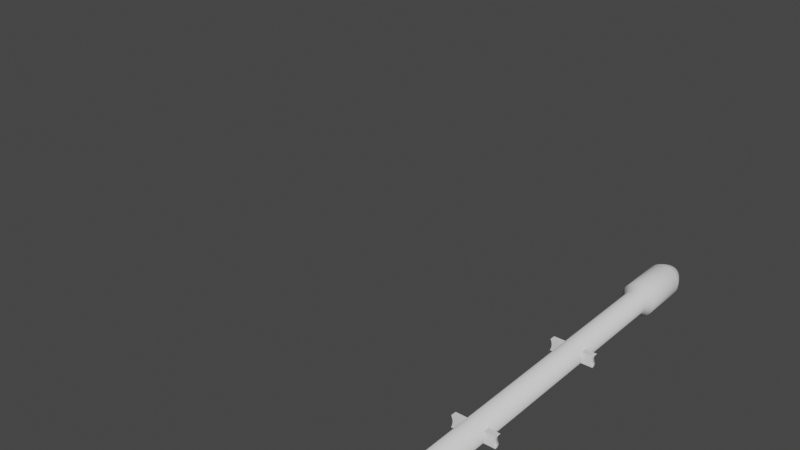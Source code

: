 # Source: Main_Engine.blend  (saved by Blender 2.82.7; exported with 4.5.12 LTS)
import bpy
from mathutils import Matrix  # noqa: F401  (used for matrix-valued properties, if any)

bpy.ops.wm.read_factory_settings(use_empty=True)
scene = bpy.context.scene
scene.name = 'Scene'

# ---- collections
col_collection = bpy.data.collections.new('Collection'); scene.collection.children.link(col_collection)

# ---- world
world_world = bpy.data.worlds.new('World'); scene.world = world_world
world_world.use_nodes = True; world_world.node_tree.nodes.clear()
_N = world_world.node_tree.nodes; _L = world_world.node_tree.links
n0 = _N.new('ShaderNodeOutputWorld'); n0.name = 'World Output'; n0.location = (300, 300)
n1 = _N.new('ShaderNodeBackground'); n1.name = 'Background'; n1.location = (10, 300)
n1.inputs[0].default_value = (0.05088, 0.05088, 0.05088, 1.0)
_L.new(n1.outputs[0], n0.inputs[0])
n0.is_active_output = True
world_world.color = (0.05088, 0.05088, 0.05088)
world_world.use_sun_shadow = False
world_world.sun_shadow_jitter_overblur = 0.0

# ---- meshes
me_fin_1 = bpy.data.meshes.new('Fin 1')
me_fin_1.from_pydata([(0.7652, -0.6447, 0.7907), (0.7652, -0.6267, 1.058), (0.7652, -0.6266, 0.7907), (0.9836, -0.6447, 0.7907), (1.265, -0.6352, 0.9305), (0.8197, -0.5603, 0.7907), (0.8315, -0.5459, 0.8092), (0.9239, -0.373, 0.9542), (1.265, -0.5459, 1.011), (0.8315, -0.5459, 2.257), (0.9239, -0.373, 4.824), (0.9493, -0.2893, 6.067), (0.9808, -0.1854, 6.35), (1.238, -0.2893, 6.067), (1.065, -0.1533, 6.438), (1.265, -0.2933, 6.008), (1.265, 0.2282, 6.008), (1.265, 0.5647, 1.012), (1.238, 0.2242, 6.067), (1.065, 0.08825, 6.438), (0.9749, 0.2242, 6.067), (0.9808, 0.2048, 6.12), (0.9239, 0.3924, 3.571), (0.8315, 0.5653, 1.004), (0.9239, 0.3924, 0.9542), (0.9808, 0.2048, 1.044), (0.8315, 0.5653, 0.8092), (1.265, 0.3924, 1.113), (1.265, 0.2048, 1.176), (1.265, 0.00969, 1.197), (1.265, -0.1854, 1.176), (1.0, 0.00969, 1.074), (0.9808, -0.1854, 1.044), (1.0, 0.00969, 6.496), (0.999, -0.0006151, 6.5), (0.9958, 0.0528, 6.482), (0.9923, 0.08825, 6.438), (1.044, 0.0528, 6.482), (1.036, -0.0006151, 6.5), (1.036, -0.06441, 6.5), (0.9927, -0.06441, 6.5), (1.044, -0.1178, 6.482), (0.9874, -0.1178, 6.482), (0.9839, -0.1533, 6.438), (1.265, -0.373, 1.113), (0.8197, 0.5796, 0.7907), (1.249, 0.5653, 1.004)], [], [(3, 4, 15, 13, 11, 10, 9, 1, 0), (0, 1, 2), (0, 2, 5, 3), (6, 8, 4, 3, 5), (9, 6, 5, 2, 1), (8, 6, 7, 44), (7, 6, 9, 10), (32, 7, 10, 11, 12), (13, 14, 43, 12, 11), (15, 16, 18, 19, 37, 38, 39, 41, 14, 13), (4, 8, 44, 30, 29, 28, 27, 17, 16, 15), (45, 23, 22, 20, 18, 16, 17, 46), (20, 21, 36, 19, 18), (24, 25, 21, 20, 22), (26, 24, 22, 23), (28, 25, 24, 27), (27, 24, 26, 46, 17), (29, 31, 25, 28), (30, 32, 31, 29), (25, 31, 33, 35, 36, 21), (31, 32, 12, 43, 42, 40, 34, 33), (35, 33, 34, 38, 37), (36, 35, 37, 19), (34, 40, 39, 38), (41, 39, 40, 42), (14, 41, 42, 43), (44, 7, 32, 30), (46, 26, 45), (45, 26, 23)])
me_fin_1.polygons.foreach_set('use_smooth', [True] * 29)
_uv = me_fin_1.uv_layers.new(name='UVMap')
_uv.uv.foreach_set('vector', [0.375, 0.1408, 0.3811, 0.0, 0.6034, 0.0, 0.606, 0.0138, 0.606, 0.158, 0.5516, 0.1707, 0.4392, 0.2169, 0.3867, 0.25, 0.375, 0.25, 0.375, 0.25, 0.3867, 0.25, 0.375, 0.2537, 0.125, 0.5, 0.1287, 0.5, 0.1422, 0.5272, 0.125, 0.6092, 0.4062, 0.5106, 0.4062, 0.5028, 0.3878, 0.5034, 0.3859, 0.5085, 0.4033, 0.5109, 0.4062, 0.5346, 0.4062, 0.5112, 0.4033, 0.5109, 0.3896, 0.5109, 0.3896, 0.5152, 0.4062, 0.5028, 0.4062, 0.5106, 0.4375, 0.5082, 0.4375, 0.5021, 0.4375, 0.5135, 0.4062, 0.5112, 0.4062, 0.5346, 0.4375, 0.5762, 0.4688, 0.515, 0.4375, 0.5135, 0.4375, 0.5762, 0.4514, 0.5964, 0.4688, 0.601, 0.606, 0.0138, 0.6223, 0.1003, 0.6223, 0.1406, 0.6184, 0.1422, 0.606, 0.158, 0.4564, 0.273, 0.4824, 0.273, 0.4822, 0.2697, 0.4754, 0.2493, 0.4737, 0.2468, 0.471, 0.2458, 0.4678, 0.2458, 0.4651, 0.2468, 0.4634, 0.2493, 0.4566, 0.2697, 0.3811, 1.0, 0.3847, 0.9819, 0.3891, 0.9462, 0.3919, 0.9071, 0.3928, 0.8661, 0.3919, 0.8251, 0.3891, 0.7859, 0.3847, 0.75, 0.6034, 0.75, 0.6034, 1.0, 0.375, 0.5272, 0.3843, 0.5331, 0.4967, 0.5793, 0.606, 0.6048, 0.606, 0.7362, 0.6034, 0.75, 0.3847, 0.75, 0.3843, 0.7421, 0.606, 0.6048, 0.6084, 0.6078, 0.6223, 0.6135, 0.6223, 0.6497, 0.606, 0.7362, 0.5625, 0.5135, 0.5312, 0.515, 0.5312, 0.5972, 0.5345, 0.5964, 0.5625, 0.5559, 0.5938, 0.5112, 0.5625, 0.5135, 0.5625, 0.5559, 0.5938, 0.5143, 0.5312, 0.5017, 0.5312, 0.5068, 0.5625, 0.5082, 0.5625, 0.5021, 0.5625, 0.5021, 0.5625, 0.5082, 0.5938, 0.5106, 0.5938, 0.5031, 0.5937, 0.5028, 0.5, 0.5015, 0.5, 0.5063, 0.5312, 0.5068, 0.5312, 0.5017, 0.4688, 0.5017, 0.4688, 0.5068, 0.5, 0.5063, 0.5, 0.5015, 0.5312, 0.515, 0.5, 0.5155, 0.5, 0.6033, 0.5069, 0.6031, 0.5126, 0.6024, 0.5312, 0.5972, 0.5, 0.5155, 0.4688, 0.515, 0.4688, 0.601, 0.4739, 0.6024, 0.4796, 0.6031, 0.4881, 0.6034, 0.4983, 0.6034, 0.5, 0.6033, 0.6247, 0.6148, 0.693, 0.6173, 0.7093, 0.6169, 0.7093, 0.6352, 0.6247, 0.6402, 0.6223, 0.6135, 0.6247, 0.6148, 0.6247, 0.6402, 0.6223, 0.6497, 0.7093, 0.6169, 0.7907, 0.6138, 0.7907, 0.6352, 0.7093, 0.6352, 0.875, 0.6395, 0.7907, 0.6352, 0.7907, 0.6138, 0.875, 0.6111, 0.6223, 0.1003, 0.625, 0.1105, 0.625, 0.1389, 0.6223, 0.1406, 0.4375, 0.5021, 0.4375, 0.5082, 0.4688, 0.5068, 0.4688, 0.5017, 0.5938, 0.5031, 0.5938, 0.5106, 0.5967, 0.5109, 0.5967, 0.5109, 0.5938, 0.5112, 0.5938, 0.5143])
me_fin_1.use_remesh_fix_poles = True
me_fin_1.use_remesh_preserve_attributes = False
me_fin_1.use_mirror_vertex_groups = False
me_fin_1.update()
me_fin_2 = bpy.data.meshes.new('Fin 2')
me_fin_2.from_pydata([(0.6543, 0.7749, 0.7907), (0.6363, 0.7749, 1.058), (0.6363, 0.7749, 0.7907), (0.6543, 0.9933, 0.7907), (0.6449, 1.275, 0.9305), (0.5699, 0.8294, 0.7907), (0.5556, 0.8412, 0.8092), (0.3827, 0.9336, 0.9542), (0.5556, 1.275, 1.011), (0.5556, 0.8412, 2.257), (0.3827, 0.9336, 4.824), (0.299, 0.959, 6.067), (0.1951, 0.9905, 6.35), (0.299, 1.247, 6.067), (0.163, 1.074, 6.438), (0.3029, 1.275, 6.008), (-0.2185, 1.275, 6.008), (-0.5551, 1.275, 1.012), (-0.2146, 1.247, 6.067), (-0.07856, 1.074, 6.438), (-0.2146, 0.9846, 6.067), (-0.1951, 0.9905, 6.12), (-0.3827, 0.9336, 3.571), (-0.5556, 0.8412, 1.004), (-0.3827, 0.9336, 0.9542), (-0.1951, 0.9905, 1.044), (-0.5556, 0.8412, 0.8092), (-0.3827, 1.275, 1.113), (-0.1951, 1.275, 1.176), (-1.55e-06, 1.275, 1.197), (0.1951, 1.275, 1.176), (-1.431e-06, 1.01, 1.074), (0.1951, 0.9905, 1.044), (-1.848e-06, 1.01, 6.496), (0.0103, 1.009, 6.5), (-0.04311, 1.005, 6.482), (-0.07856, 1.002, 6.438), (-0.04311, 1.054, 6.482), (0.0103, 1.045, 6.5), (0.0741, 1.045, 6.5), (0.0741, 1.002, 6.5), (0.1275, 1.054, 6.482), (0.1275, 0.9971, 6.482), (0.163, 0.9936, 6.438), (0.3827, 1.275, 1.113), (-0.5699, 0.8294, 0.7907), (-0.5556, 1.259, 1.004)], [], [(3, 4, 15, 13, 11, 10, 9, 1, 0), (0, 1, 2), (0, 2, 5, 3), (6, 8, 4, 3, 5), (9, 6, 5, 2, 1), (8, 6, 7, 44), (7, 6, 9, 10), (32, 7, 10, 11, 12), (13, 14, 43, 12, 11), (15, 16, 18, 19, 37, 38, 39, 41, 14, 13), (4, 8, 44, 30, 29, 28, 27, 17, 16, 15), (45, 23, 22, 20, 18, 16, 17, 46), (20, 21, 36, 19, 18), (24, 25, 21, 20, 22), (26, 24, 22, 23), (28, 25, 24, 27), (27, 24, 26, 46, 17), (29, 31, 25, 28), (30, 32, 31, 29), (25, 31, 33, 35, 36, 21), (31, 32, 12, 43, 42, 40, 34, 33), (35, 33, 34, 38, 37), (36, 35, 37, 19), (34, 40, 39, 38), (41, 39, 40, 42), (14, 41, 42, 43), (44, 7, 32, 30), (46, 26, 45), (45, 26, 23)])
me_fin_2.polygons.foreach_set('use_smooth', [True] * 29)
_uv = me_fin_2.uv_layers.new(name='UVMap')
_uv.uv.foreach_set('vector', [0.375, 0.1408, 0.3811, 0.0, 0.6034, 0.0, 0.606, 0.0138, 0.606, 0.158, 0.5516, 0.1707, 0.4392, 0.2169, 0.3867, 0.25, 0.375, 0.25, 0.375, 0.25, 0.3867, 0.25, 0.375, 0.2537, 0.125, 0.5, 0.1287, 0.5, 0.1422, 0.5272, 0.125, 0.6092, 0.4062, 0.5106, 0.4062, 0.5028, 0.3878, 0.5034, 0.3859, 0.5085, 0.4033, 0.5109, 0.4062, 0.5346, 0.4062, 0.5112, 0.4033, 0.5109, 0.3896, 0.5109, 0.3896, 0.5152, 0.4062, 0.5028, 0.4062, 0.5106, 0.4375, 0.5082, 0.4375, 0.5021, 0.4375, 0.5135, 0.4062, 0.5112, 0.4062, 0.5346, 0.4375, 0.5762, 0.4688, 0.515, 0.4375, 0.5135, 0.4375, 0.5762, 0.4514, 0.5964, 0.4688, 0.601, 0.606, 0.0138, 0.6223, 0.1003, 0.6223, 0.1406, 0.6184, 0.1422, 0.606, 0.158, 0.4564, 0.273, 0.4824, 0.273, 0.4822, 0.2697, 0.4754, 0.2493, 0.4737, 0.2468, 0.471, 0.2458, 0.4678, 0.2458, 0.4651, 0.2468, 0.4634, 0.2493, 0.4566, 0.2697, 0.3811, 1.0, 0.3847, 0.9819, 0.3891, 0.9462, 0.3919, 0.9071, 0.3928, 0.8661, 0.3919, 0.8251, 0.3891, 0.7859, 0.3847, 0.75, 0.6034, 0.75, 0.6034, 1.0, 0.375, 0.5272, 0.3843, 0.5331, 0.4967, 0.5793, 0.606, 0.6048, 0.606, 0.7362, 0.6034, 0.75, 0.3847, 0.75, 0.3843, 0.7421, 0.606, 0.6048, 0.6084, 0.6078, 0.6223, 0.6135, 0.6223, 0.6497, 0.606, 0.7362, 0.5625, 0.5135, 0.5312, 0.515, 0.5312, 0.5972, 0.5345, 0.5964, 0.5625, 0.5559, 0.5938, 0.5112, 0.5625, 0.5135, 0.5625, 0.5559, 0.5938, 0.5143, 0.5312, 0.5017, 0.5312, 0.5068, 0.5625, 0.5082, 0.5625, 0.5021, 0.5625, 0.5021, 0.5625, 0.5082, 0.5938, 0.5106, 0.5938, 0.5031, 0.5937, 0.5028, 0.5, 0.5015, 0.5, 0.5063, 0.5312, 0.5068, 0.5312, 0.5017, 0.4688, 0.5017, 0.4688, 0.5068, 0.5, 0.5063, 0.5, 0.5015, 0.5312, 0.515, 0.5, 0.5155, 0.5, 0.6033, 0.5069, 0.6031, 0.5126, 0.6024, 0.5312, 0.5972, 0.5, 0.5155, 0.4688, 0.515, 0.4688, 0.601, 0.4739, 0.6024, 0.4796, 0.6031, 0.4881, 0.6034, 0.4983, 0.6034, 0.5, 0.6033, 0.6247, 0.6148, 0.693, 0.6173, 0.7093, 0.6169, 0.7093, 0.6352, 0.6247, 0.6402, 0.6223, 0.6135, 0.6247, 0.6148, 0.6247, 0.6402, 0.6223, 0.6497, 0.7093, 0.6169, 0.7907, 0.6138, 0.7907, 0.6352, 0.7093, 0.6352, 0.875, 0.6395, 0.7907, 0.6352, 0.7907, 0.6138, 0.875, 0.6111, 0.6223, 0.1003, 0.625, 0.1105, 0.625, 0.1389, 0.6223, 0.1406, 0.4375, 0.5021, 0.4375, 0.5082, 0.4688, 0.5068, 0.4688, 0.5017, 0.5938, 0.5031, 0.5938, 0.5106, 0.5967, 0.5109, 0.5967, 0.5109, 0.5938, 0.5112, 0.5938, 0.5143])
me_fin_2.use_remesh_fix_poles = True
me_fin_2.use_remesh_preserve_attributes = False
me_fin_2.use_mirror_vertex_groups = False
me_fin_2.update()
me_fin_3 = bpy.data.meshes.new('Fin 3')
me_fin_3.from_pydata([(-0.7652, 0.664, 0.7907), (-0.7652, 0.646, 1.058), (-0.7652, 0.646, 0.7907), (-0.9836, 0.664, 0.7907), (-1.265, 0.6546, 0.9305), (-0.8197, 0.5796, 0.7907), (-0.8315, 0.5653, 0.8092), (-0.9239, 0.3924, 0.9542), (-1.265, 0.5653, 1.011), (-0.8315, 0.5653, 2.257), (-0.9239, 0.3924, 4.824), (-0.9493, 0.3087, 6.067), (-0.9808, 0.2048, 6.35), (-1.238, 0.3087, 6.067), (-1.065, 0.1727, 6.438), (-1.265, 0.3126, 6.008), (-1.265, -0.2089, 6.008), (-1.265, -0.5454, 1.012), (-1.238, -0.2049, 6.067), (-1.065, -0.06887, 6.438), (-0.9749, -0.2049, 6.067), (-0.9808, -0.1854, 6.12), (-0.9239, -0.373, 3.571), (-0.8315, -0.5459, 1.004), (-0.9239, -0.373, 0.9542), (-0.9808, -0.1854, 1.044), (-0.8315, -0.5459, 0.8092), (-1.265, -0.373, 1.113), (-1.265, -0.1854, 1.176), (-1.265, 0.00969, 1.197), (-1.265, 0.2048, 1.176), (-1.0, 0.00969, 1.074), (-0.9808, 0.2048, 1.044), (-1.0, 0.009689, 6.496), (-0.999, 0.01999, 6.5), (-0.9958, -0.03342, 6.482), (-0.9923, -0.06887, 6.438), (-1.044, -0.03342, 6.482), (-1.036, 0.01999, 6.5), (-1.036, 0.08379, 6.5), (-0.9927, 0.08379, 6.5), (-1.044, 0.1372, 6.482), (-0.9874, 0.1372, 6.482), (-0.9839, 0.1727, 6.438), (-1.265, 0.3924, 1.113), (-0.8197, -0.5603, 0.7907), (-1.249, -0.5459, 1.004)], [], [(3, 4, 15, 13, 11, 10, 9, 1, 0), (0, 1, 2), (0, 2, 5, 3), (6, 8, 4, 3, 5), (9, 6, 5, 2, 1), (8, 6, 7, 44), (7, 6, 9, 10), (32, 7, 10, 11, 12), (13, 14, 43, 12, 11), (15, 16, 18, 19, 37, 38, 39, 41, 14, 13), (4, 8, 44, 30, 29, 28, 27, 17, 16, 15), (45, 23, 22, 20, 18, 16, 17, 46), (20, 21, 36, 19, 18), (24, 25, 21, 20, 22), (26, 24, 22, 23), (28, 25, 24, 27), (27, 24, 26, 46, 17), (29, 31, 25, 28), (30, 32, 31, 29), (25, 31, 33, 35, 36, 21), (31, 32, 12, 43, 42, 40, 34, 33), (35, 33, 34, 38, 37), (36, 35, 37, 19), (34, 40, 39, 38), (41, 39, 40, 42), (14, 41, 42, 43), (44, 7, 32, 30), (46, 26, 45), (45, 26, 23)])
me_fin_3.polygons.foreach_set('use_smooth', [True] * 29)
_uv = me_fin_3.uv_layers.new(name='UVMap')
_uv.uv.foreach_set('vector', [0.375, 0.1408, 0.3811, 0.0, 0.6034, 0.0, 0.606, 0.0138, 0.606, 0.158, 0.5516, 0.1707, 0.4392, 0.2169, 0.3867, 0.25, 0.375, 0.25, 0.375, 0.25, 0.3867, 0.25, 0.375, 0.2537, 0.125, 0.5, 0.1287, 0.5, 0.1422, 0.5272, 0.125, 0.6092, 0.4062, 0.5106, 0.4062, 0.5028, 0.3878, 0.5034, 0.3859, 0.5085, 0.4033, 0.5109, 0.4062, 0.5346, 0.4062, 0.5112, 0.4033, 0.5109, 0.3896, 0.5109, 0.3896, 0.5152, 0.4062, 0.5028, 0.4062, 0.5106, 0.4375, 0.5082, 0.4375, 0.5021, 0.4375, 0.5135, 0.4062, 0.5112, 0.4062, 0.5346, 0.4375, 0.5762, 0.4688, 0.515, 0.4375, 0.5135, 0.4375, 0.5762, 0.4514, 0.5964, 0.4688, 0.601, 0.606, 0.0138, 0.6223, 0.1003, 0.6223, 0.1406, 0.6184, 0.1422, 0.606, 0.158, 0.4564, 0.273, 0.4824, 0.273, 0.4822, 0.2697, 0.4754, 0.2493, 0.4737, 0.2468, 0.471, 0.2458, 0.4678, 0.2458, 0.4651, 0.2468, 0.4634, 0.2493, 0.4566, 0.2697, 0.3811, 1.0, 0.3847, 0.9819, 0.3891, 0.9462, 0.3919, 0.9071, 0.3928, 0.8661, 0.3919, 0.8251, 0.3891, 0.7859, 0.3847, 0.75, 0.6034, 0.75, 0.6034, 1.0, 0.375, 0.5272, 0.3843, 0.5331, 0.4967, 0.5793, 0.606, 0.6048, 0.606, 0.7362, 0.6034, 0.75, 0.3847, 0.75, 0.3843, 0.7421, 0.606, 0.6048, 0.6084, 0.6078, 0.6223, 0.6135, 0.6223, 0.6497, 0.606, 0.7362, 0.5625, 0.5135, 0.5312, 0.515, 0.5312, 0.5972, 0.5345, 0.5964, 0.5625, 0.5559, 0.5938, 0.5112, 0.5625, 0.5135, 0.5625, 0.5559, 0.5938, 0.5143, 0.5312, 0.5017, 0.5312, 0.5068, 0.5625, 0.5082, 0.5625, 0.5021, 0.5625, 0.5021, 0.5625, 0.5082, 0.5938, 0.5106, 0.5938, 0.5031, 0.5937, 0.5028, 0.5, 0.5015, 0.5, 0.5063, 0.5312, 0.5068, 0.5312, 0.5017, 0.4688, 0.5017, 0.4688, 0.5068, 0.5, 0.5063, 0.5, 0.5015, 0.5312, 0.515, 0.5, 0.5155, 0.5, 0.6033, 0.5069, 0.6031, 0.5126, 0.6024, 0.5312, 0.5972, 0.5, 0.5155, 0.4688, 0.515, 0.4688, 0.601, 0.4739, 0.6024, 0.4796, 0.6031, 0.4881, 0.6034, 0.4983, 0.6034, 0.5, 0.6033, 0.6247, 0.6148, 0.693, 0.6173, 0.7093, 0.6169, 0.7093, 0.6352, 0.6247, 0.6402, 0.6223, 0.6135, 0.6247, 0.6148, 0.6247, 0.6402, 0.6223, 0.6497, 0.7093, 0.6169, 0.7907, 0.6138, 0.7907, 0.6352, 0.7093, 0.6352, 0.875, 0.6395, 0.7907, 0.6352, 0.7907, 0.6138, 0.875, 0.6111, 0.6223, 0.1003, 0.625, 0.1105, 0.625, 0.1389, 0.6223, 0.1406, 0.4375, 0.5021, 0.4375, 0.5082, 0.4688, 0.5068, 0.4688, 0.5017, 0.5938, 0.5031, 0.5938, 0.5106, 0.5967, 0.5109, 0.5967, 0.5109, 0.5938, 0.5112, 0.5938, 0.5143])
me_fin_3.use_remesh_fix_poles = True
me_fin_3.use_remesh_preserve_attributes = False
me_fin_3.use_mirror_vertex_groups = False
me_fin_3.update()
me_fin_4 = bpy.data.meshes.new('Fin 4')
me_fin_4.from_pydata([(-0.6543, -0.7555, 0.7907), (-0.6363, -0.7555, 1.058), (-0.6363, -0.7555, 0.7907), (-0.6543, -0.9739, 0.7907), (-0.6449, -1.255, 0.9305), (-0.5699, -0.81, 0.7907), (-0.5556, -0.8218, 0.8092), (-0.3827, -0.9142, 0.9542), (-0.5556, -1.255, 1.011), (-0.5556, -0.8218, 2.257), (-0.3827, -0.9142, 4.824), (-0.299, -0.9396, 6.067), (-0.1951, -0.9711, 6.35), (-0.299, -1.228, 6.067), (-0.163, -1.055, 6.438), (-0.3029, -1.255, 6.008), (0.2185, -1.255, 6.008), (0.5551, -1.255, 1.012), (0.2146, -1.228, 6.067), (0.07856, -1.055, 6.438), (0.2146, -0.9652, 6.067), (0.1951, -0.9711, 6.12), (0.3827, -0.9142, 3.571), (0.5556, -0.8218, 1.004), (0.3827, -0.9142, 0.9542), (0.1951, -0.9711, 1.044), (0.5556, -0.8218, 0.8092), (0.3827, -1.255, 1.113), (0.1951, -1.255, 1.176), (-7.153e-07, -1.255, 1.197), (-0.1951, -1.255, 1.176), (-8.941e-07, -0.9903, 1.074), (-0.1951, -0.9711, 1.044), (4.768e-07, -0.9903, 6.496), (-0.0103, -0.9893, 6.5), (0.04311, -0.9861, 6.482), (0.07856, -0.9826, 6.438), (0.04311, -1.034, 6.482), (-0.0103, -1.026, 6.5), (-0.0741, -1.026, 6.5), (-0.0741, -0.983, 6.5), (-0.1275, -1.034, 6.482), (-0.1275, -0.9778, 6.482), (-0.163, -0.9743, 6.438), (-0.3827, -1.255, 1.113), (0.5699, -0.81, 0.7907), (0.5556, -1.24, 1.004)], [], [(3, 4, 15, 13, 11, 10, 9, 1, 0), (0, 1, 2), (0, 2, 5, 3), (6, 8, 4, 3, 5), (9, 6, 5, 2, 1), (8, 6, 7, 44), (7, 6, 9, 10), (32, 7, 10, 11, 12), (13, 14, 43, 12, 11), (15, 16, 18, 19, 37, 38, 39, 41, 14, 13), (4, 8, 44, 30, 29, 28, 27, 17, 16, 15), (45, 23, 22, 20, 18, 16, 17, 46), (20, 21, 36, 19, 18), (24, 25, 21, 20, 22), (26, 24, 22, 23), (28, 25, 24, 27), (27, 24, 26, 46, 17), (29, 31, 25, 28), (30, 32, 31, 29), (25, 31, 33, 35, 36, 21), (31, 32, 12, 43, 42, 40, 34, 33), (35, 33, 34, 38, 37), (36, 35, 37, 19), (34, 40, 39, 38), (41, 39, 40, 42), (14, 41, 42, 43), (44, 7, 32, 30), (46, 26, 45), (45, 26, 23)])
me_fin_4.polygons.foreach_set('use_smooth', [True] * 29)
_uv = me_fin_4.uv_layers.new(name='UVMap')
_uv.uv.foreach_set('vector', [0.375, 0.1408, 0.3811, 0.0, 0.6034, 0.0, 0.606, 0.0138, 0.606, 0.158, 0.5516, 0.1707, 0.4392, 0.2169, 0.3867, 0.25, 0.375, 0.25, 0.375, 0.25, 0.3867, 0.25, 0.375, 0.2537, 0.125, 0.5, 0.1287, 0.5, 0.1422, 0.5272, 0.125, 0.6092, 0.4062, 0.5106, 0.4062, 0.5028, 0.3878, 0.5034, 0.3859, 0.5085, 0.4033, 0.5109, 0.4062, 0.5346, 0.4062, 0.5112, 0.4033, 0.5109, 0.3896, 0.5109, 0.3896, 0.5152, 0.4062, 0.5028, 0.4062, 0.5106, 0.4375, 0.5082, 0.4375, 0.5021, 0.4375, 0.5135, 0.4062, 0.5112, 0.4062, 0.5346, 0.4375, 0.5762, 0.4688, 0.515, 0.4375, 0.5135, 0.4375, 0.5762, 0.4514, 0.5964, 0.4688, 0.601, 0.606, 0.0138, 0.6223, 0.1003, 0.6223, 0.1406, 0.6184, 0.1422, 0.606, 0.158, 0.4564, 0.273, 0.4824, 0.273, 0.4822, 0.2697, 0.4754, 0.2493, 0.4737, 0.2468, 0.471, 0.2458, 0.4678, 0.2458, 0.4651, 0.2468, 0.4634, 0.2493, 0.4566, 0.2697, 0.3811, 1.0, 0.3847, 0.9819, 0.3891, 0.9462, 0.3919, 0.9071, 0.3928, 0.8661, 0.3919, 0.8251, 0.3891, 0.7859, 0.3847, 0.75, 0.6034, 0.75, 0.6034, 1.0, 0.375, 0.5272, 0.3843, 0.5331, 0.4967, 0.5793, 0.606, 0.6048, 0.606, 0.7362, 0.6034, 0.75, 0.3847, 0.75, 0.3843, 0.7421, 0.606, 0.6048, 0.6084, 0.6078, 0.6223, 0.6135, 0.6223, 0.6497, 0.606, 0.7362, 0.5625, 0.5135, 0.5312, 0.515, 0.5312, 0.5972, 0.5345, 0.5964, 0.5625, 0.5559, 0.5938, 0.5112, 0.5625, 0.5135, 0.5625, 0.5559, 0.5938, 0.5143, 0.5312, 0.5017, 0.5312, 0.5068, 0.5625, 0.5082, 0.5625, 0.5021, 0.5625, 0.5021, 0.5625, 0.5082, 0.5938, 0.5106, 0.5938, 0.5031, 0.5937, 0.5028, 0.5, 0.5015, 0.5, 0.5063, 0.5312, 0.5068, 0.5312, 0.5017, 0.4688, 0.5017, 0.4688, 0.5068, 0.5, 0.5063, 0.5, 0.5015, 0.5312, 0.515, 0.5, 0.5155, 0.5, 0.6033, 0.5069, 0.6031, 0.5126, 0.6024, 0.5312, 0.5972, 0.5, 0.5155, 0.4688, 0.515, 0.4688, 0.601, 0.4739, 0.6024, 0.4796, 0.6031, 0.4881, 0.6034, 0.4983, 0.6034, 0.5, 0.6033, 0.6247, 0.6148, 0.693, 0.6173, 0.7093, 0.6169, 0.7093, 0.6352, 0.6247, 0.6402, 0.6223, 0.6135, 0.6247, 0.6148, 0.6247, 0.6402, 0.6223, 0.6497, 0.7093, 0.6169, 0.7907, 0.6138, 0.7907, 0.6352, 0.7093, 0.6352, 0.875, 0.6395, 0.7907, 0.6352, 0.7907, 0.6138, 0.875, 0.6111, 0.6223, 0.1003, 0.625, 0.1105, 0.625, 0.1389, 0.6223, 0.1406, 0.4375, 0.5021, 0.4375, 0.5082, 0.4688, 0.5068, 0.4688, 0.5017, 0.5938, 0.5031, 0.5938, 0.5106, 0.5967, 0.5109, 0.5967, 0.5109, 0.5938, 0.5112, 0.5938, 0.5143])
me_fin_4.use_remesh_fix_poles = True
me_fin_4.use_remesh_preserve_attributes = False
me_fin_4.use_mirror_vertex_groups = False
me_fin_4.update()
me_main_engine = bpy.data.meshes.new('Main Engine')
me_main_engine.from_pydata([(0.8612, 0.5097, 8.83), (0.9239, 0.3924, 9.33), (0.9239, 0.3924, 8.83), (0.8612, 0.5097, 9.33), (0.9808, 0.2048, 9.33), (0.9808, 0.2048, 8.83), (1.0, 0.009689, 9.33), (1.0, 0.009689, 8.83), (0.9808, -0.1854, 9.33), (0.9808, -0.1854, 8.83), (0.8612, -0.4903, 8.83), (0.8612, -0.4903, 9.33), (0.9239, -0.373, 9.33), (0.9239, -0.373, 8.83), (1.889, 0.5097, 8.83), (1.889, 0.5097, 9.33), (1.826, 0.3924, 8.83), (1.826, 0.3924, 9.33), (1.769, -0.1854, 8.83), (1.769, -0.1854, 9.33), (1.75, 0.00969, 8.83), (1.75, 0.00969, 9.33), (1.769, 0.2048, 8.83), (1.769, 0.2048, 9.33), (1.826, -0.373, 9.33), (1.826, -0.373, 8.83), (1.889, -0.4903, 9.33), (1.889, -0.4903, 8.83), (3.725e-09, 1.01, 0.04067), (3.725e-09, 1.01, 30.89), (0.1951, 0.9905, 0.04067), (0.1951, 0.9905, 30.89), (0.3827, 0.9336, 0.04067), (0.3827, 0.9336, 30.89), (0.5556, 0.8412, 0.04067), (0.5556, 0.8412, 30.89), (0.7071, 0.7168, 0.04067), (0.7071, 0.7168, 30.89), (0.8315, 0.5653, 0.04067), (0.8315, 0.5653, 30.89), (0.9239, 0.3924, 0.04067), (0.9239, 0.3924, 30.89), (0.9808, 0.2048, 0.04067), (0.9808, 0.2048, 30.89), (1.0, 0.00969, 0.04067), (1.0, 0.009686, 30.89), (0.9808, -0.1854, 0.04067), (0.9808, -0.1854, 30.89), (0.9239, -0.373, 0.04067), (0.9239, -0.373, 30.89), (0.8315, -0.5459, 0.04067), (0.8315, -0.5459, 30.89), (0.7071, -0.6974, 0.04067), (0.7071, -0.6974, 30.89), (0.5556, -0.8218, 0.04067), (0.5556, -0.8218, 30.89), (0.3827, -0.9142, 0.04067), (0.3827, -0.9142, 30.89), (0.1951, -0.9711, 0.04067), (0.1951, -0.9711, 30.89), (-3.539e-07, -0.9903, 0.04067), (-3.539e-07, -0.9903, 30.89), (-0.1951, -0.9711, 0.04067), (-0.1951, -0.9711, 30.89), (-0.3827, -0.9142, 0.04067), (-0.3827, -0.9142, 30.89), (-0.5556, -0.8218, 0.04067), (-0.5556, -0.8218, 30.89), (-0.7071, -0.6974, 0.04067), (-0.7071, -0.6974, 30.89), (-0.8315, -0.5459, 0.04067), (-0.8315, -0.5459, 30.89), (-0.9239, -0.373, 0.04067), (-0.9239, -0.373, 30.89), (-0.9808, -0.1854, 0.04067), (-0.9808, -0.1854, 30.89), (-1.0, 0.009691, 0.04067), (-1.0, 0.009687, 30.89), (-0.9808, 0.2048, 0.04067), (-0.9808, 0.2048, 30.89), (-0.9239, 0.3924, 0.04067), (-0.9239, 0.3924, 30.89), (-0.8315, 0.5653, 0.04067), (-0.8315, 0.5653, 30.89), (-0.7071, 0.7168, 0.04067), (-0.7071, 0.7168, 30.89), (-0.5556, 0.8412, 0.04067), (-0.5556, 0.8412, 30.89), (-0.3827, 0.9336, 0.04067), (-0.3827, 0.9336, 30.89), (-0.1951, 0.9905, 0.04067), (-0.1951, 0.9905, 30.89), (-2.347e-07, 1.468, 31.52), (0.2844, 1.44, 31.52), (0.5579, 1.357, 31.52), (0.81, 1.222, 31.52), (1.031, 1.041, 31.52), (1.212, 0.8196, 31.52), (1.347, 0.5676, 31.52), (1.43, 0.2941, 31.52), (1.458, 0.009686, 31.52), (1.43, -0.2747, 31.52), (1.347, -0.5482, 31.52), (1.212, -0.8003, 31.52), (1.031, -1.021, 31.52), (0.81, -1.202, 31.52), (0.5579, -1.337, 31.52), (0.2844, -1.42, 31.52), (-7.115e-07, -1.448, 31.52), (-0.2844, -1.42, 31.52), (-0.5579, -1.337, 31.52), (-0.81, -1.202, 31.52), (-1.031, -1.021, 31.52), (-1.212, -0.8003, 31.52), (-1.347, -0.5482, 31.52), (-1.43, -0.2747, 31.52), (-1.458, 0.009687, 31.52), (-1.43, 0.2941, 31.52), (-1.347, 0.5676, 31.52), (-1.212, 0.8196, 31.52), (-1.031, 1.041, 31.52), (-0.81, 1.222, 31.52), (-0.5579, 1.357, 31.52), (-0.2844, 1.44, 31.52), (-1.546e-06, 1.468, 35.76), (0.2844, 1.44, 35.76), (0.5579, 1.357, 35.76), (0.81, 1.222, 35.76), (1.031, 1.041, 35.76), (1.212, 0.8196, 35.76), (1.347, 0.5676, 35.76), (1.43, 0.2941, 35.76), (1.458, 0.009685, 35.76), (1.43, -0.2747, 35.76), (1.347, -0.5482, 35.76), (1.212, -0.8003, 35.76), (1.031, -1.021, 35.76), (0.81, -1.202, 35.76), (0.5579, -1.337, 35.76), (0.2844, -1.42, 35.76), (-2.023e-06, -1.448, 35.76), (-0.2844, -1.42, 35.76), (-0.5579, -1.337, 35.76), (-0.81, -1.202, 35.76), (-1.031, -1.021, 35.76), (-1.212, -0.8003, 35.76), (-1.347, -0.5482, 35.76), (-1.43, -0.2747, 35.76), (-1.458, 0.009687, 35.76), (-1.43, 0.2941, 35.76), (-1.347, 0.5676, 35.76), (-1.212, 0.8196, 35.76), (-1.031, 1.041, 35.76), (-0.81, 1.222, 35.76), (-0.5579, 1.357, 35.76), (-0.2844, 1.44, 35.76), (-1.308e-06, 0.1555, 37.75), (0.02844, 0.1527, 37.75), (0.05579, 0.1444, 37.75), (0.08099, 0.1309, 37.75), (0.1031, 0.1128, 37.75), (0.1212, 0.09068, 37.75), (0.1347, 0.06548, 37.75), (0.143, 0.03813, 37.75), (0.1458, 0.009685, 37.75), (0.143, -0.01876, 37.75), (0.1347, -0.04611, 37.75), (0.1212, -0.07131, 37.75), (0.1031, -0.0934, 37.75), (0.08099, -0.1115, 37.75), (0.05579, -0.125, 37.75), (0.02844, -0.1333, 37.75), (-1.427e-06, -0.1361, 37.75), (-0.02844, -0.1333, 37.75), (-0.05579, -0.125, 37.75), (-0.081, -0.1115, 37.75), (-0.1031, -0.0934, 37.75), (-0.1212, -0.07131, 37.75), (-0.1347, -0.04611, 37.75), (-0.143, -0.01876, 37.75), (-0.1458, 0.009686, 37.75), (-0.143, 0.03813, 37.75), (-0.1347, 0.06548, 37.75), (-0.1212, 0.09068, 37.75), (-0.1031, 0.1128, 37.75), (-0.081, 0.1309, 37.75), (-0.05579, 0.1444, 37.75), (-0.02844, 0.1527, 37.75), (-1.308e-06, 0.009686, 37.77), (0.7758, 0.5281, 36.95), (0.5576, 0.3823, 37.34), (0.3394, 0.2365, 37.61), (-0.4575, -1.095, 36.42), (-0.3571, -0.8523, 36.95), (-0.2566, -0.6099, 37.34), (-0.1562, -0.3674, 37.61), (-0.2332, 1.182, 36.42), (-0.182, 0.9248, 36.95), (-0.1308, 0.6674, 37.34), (-0.07964, 0.41, 37.61), (-0.1562, 0.3868, 37.61), (-0.2566, 0.6293, 37.34), (-0.3571, 0.8717, 36.95), (-0.4575, 1.114, 36.42), (0.8453, 0.855, 36.42), (0.6598, 0.6694, 36.95), (0.4742, 0.4839, 37.34), (0.2886, 0.2983, 37.61), (0.2268, 0.3491, 37.61), (0.3726, 0.5673, 37.34), (0.5184, 0.7855, 36.95), (0.6642, 1.004, 36.42), (-0.2332, -1.163, 36.42), (-0.182, -0.9054, 36.95), (-0.1308, -0.6481, 37.34), (-0.07964, -0.3907, 37.61), (-1.546e-06, -0.3985, 37.61), (-1.665e-06, -0.6609, 37.34), (-1.784e-06, -0.9234, 36.95), (-1.904e-06, -1.186, 36.42), (0.994, 0.6738, 36.42), (-1.427e-06, 0.4179, 37.61), (-1.427e-06, 0.6803, 37.34), (-1.427e-06, 0.9427, 36.95), (-1.546e-06, 1.205, 36.42), (-0.2268, -0.3297, 37.61), (-0.3726, -0.5479, 37.34), (-0.5184, -0.7661, 36.95), (-0.6642, -0.9843, 36.42), (0.3771, 0.1659, 37.61), (0.6196, 0.2663, 37.34), (0.862, 0.3667, 36.95), (1.104, 0.4672, 36.42), (-0.2886, -0.279, 37.61), (-0.4742, -0.4645, 37.34), (-0.6598, -0.6501, 36.95), (-0.8453, -0.8356, 36.42), (0.4004, 0.08932, 37.61), (0.6577, 0.1405, 37.34), (0.9151, 0.1917, 36.95), (1.172, 0.2429, 36.42), (-0.3394, -0.2171, 37.61), (-0.5576, -0.3629, 37.34), (-0.7758, -0.5087, 36.95), (-0.994, -0.6545, 36.42), (0.4082, 0.009685, 37.61), (0.6706, 0.009685, 37.34), (0.933, 0.009685, 36.95), (1.195, 0.009685, 36.42), (-0.3771, -0.1465, 37.61), (-0.6196, -0.247, 37.34), (-0.862, -0.3474, 36.95), (-1.104, -0.4478, 36.42), (0.4004, -0.06995, 37.61), (0.6577, -0.1211, 37.34), (0.9151, -0.1723, 36.95), (1.172, -0.2235, 36.42), (-0.4004, -0.06995, 37.61), (-0.6577, -0.1211, 37.34), (-0.9151, -0.1723, 36.95), (-1.172, -0.2235, 36.42), (0.3771, -0.1465, 37.61), (0.6196, -0.247, 37.34), (0.862, -0.3474, 36.95), (1.104, -0.4478, 36.42), (-0.4082, 0.009686, 37.61), (-0.6706, 0.009686, 37.34), (-0.933, 0.009686, 36.95), (-1.195, 0.009686, 36.42), (0.3394, -0.2171, 37.61), (0.5576, -0.3629, 37.34), (0.7758, -0.5087, 36.95), (0.994, -0.6545, 36.42), (-0.4004, 0.08932, 37.61), (-0.6577, 0.1405, 37.34), (-0.9151, 0.1917, 36.95), (-1.172, 0.2429, 36.42), (0.2886, -0.279, 37.61), (0.4742, -0.4645, 37.34), (0.6598, -0.6501, 36.95), (0.8453, -0.8356, 36.42), (-0.3771, 0.1659, 37.61), (-0.6196, 0.2663, 37.34), (-0.862, 0.3667, 36.95), (-1.104, 0.4672, 36.42), (0.2268, -0.3297, 37.61), (0.3726, -0.5479, 37.34), (0.5184, -0.7661, 36.95), (0.6642, -0.9843, 36.42), (-0.3394, 0.2365, 37.61), (-0.5576, 0.3823, 37.34), (-0.7758, 0.5281, 36.95), (-0.994, 0.6739, 36.42), (0.1562, -0.3674, 37.61), (0.2566, -0.6099, 37.34), (0.3571, -0.8523, 36.95), (0.4575, -1.095, 36.42), (0.07964, 0.41, 37.61), (0.1308, 0.6674, 37.34), (0.182, 0.9248, 36.95), (0.2332, 1.182, 36.42), (-0.2886, 0.2983, 37.61), (-0.4742, 0.4839, 37.34), (-0.6598, 0.6694, 36.95), (-0.8453, 0.855, 36.42), (0.07964, -0.3907, 37.61), (0.1308, -0.6481, 37.34), (0.182, -0.9054, 36.95), (0.2332, -1.163, 36.42), (0.1562, 0.3868, 37.61), (0.2566, 0.6293, 37.34), (0.3571, 0.8717, 36.95), (0.4575, 1.114, 36.42), (-0.2268, 0.3491, 37.61), (-0.3726, 0.5673, 37.34), (-0.5184, 0.7855, 36.95), (-0.6642, 1.004, 36.42), (0.8612, 0.5097, 21.33), (0.9239, 0.3924, 21.83), (0.9239, 0.3924, 21.33), (0.8612, 0.5097, 21.83), (0.9808, 0.2048, 21.83), (0.9808, 0.2048, 21.33), (1.0, 0.009687, 21.83), (1.0, 0.009687, 21.33), (0.9808, -0.1854, 21.83), (0.9808, -0.1854, 21.33), (0.8612, -0.4903, 21.33), (0.8612, -0.4903, 21.83), (0.9239, -0.373, 21.83), (0.9239, -0.373, 21.33), (1.889, 0.5097, 21.33), (1.889, 0.5097, 21.83), (1.826, 0.3924, 21.33), (1.826, 0.3924, 21.83), (1.769, -0.1854, 21.33), (1.769, -0.1854, 21.83), (1.75, 0.009688, 21.33), (1.75, 0.009688, 21.83), (1.769, 0.2048, 21.33), (1.769, 0.2048, 21.83), (1.826, -0.373, 21.83), (1.826, -0.373, 21.33), (1.889, -0.4903, 21.83), (1.889, -0.4903, 21.33), (-1.889, 0.5097, 21.33), (-1.826, 0.3924, 21.83), (-1.826, 0.3924, 21.33), (-1.889, 0.5097, 21.83), (-1.769, 0.2048, 21.83), (-1.769, 0.2048, 21.33), (-1.75, 0.009687, 21.83), (-1.75, 0.009687, 21.33), (-1.769, -0.1854, 21.83), (-1.769, -0.1854, 21.33), (-1.889, -0.4903, 21.33), (-1.889, -0.4903, 21.83), (-1.826, -0.373, 21.83), (-1.826, -0.373, 21.33), (-0.8612, 0.5097, 21.33), (-0.8612, 0.5097, 21.83), (-0.9239, 0.3924, 21.33), (-0.9239, 0.3924, 21.83), (-0.9808, -0.1854, 21.33), (-0.9808, -0.1854, 21.83), (-1.0, 0.009688, 21.33), (-1.0, 0.009688, 21.83), (-0.9808, 0.2048, 21.33), (-0.9808, 0.2048, 21.83), (-0.9239, -0.373, 21.83), (-0.9239, -0.373, 21.33), (-0.8612, -0.4903, 21.83), (-0.8612, -0.4903, 21.33), (-1.889, 0.5097, 8.83), (-1.826, 0.3924, 9.33), (-1.826, 0.3924, 8.83), (-1.889, 0.5097, 9.33), (-1.769, 0.2048, 9.33), (-1.769, 0.2048, 8.83), (-1.75, 0.009689, 9.33), (-1.75, 0.009689, 8.83), (-1.769, -0.1854, 9.33), (-1.769, -0.1854, 8.83), (-1.889, -0.4903, 8.83), (-1.889, -0.4903, 9.33), (-1.826, -0.373, 9.33), (-1.826, -0.373, 8.83), (-0.8612, 0.5097, 8.83), (-0.8612, 0.5097, 9.33), (-0.9239, 0.3924, 8.83), (-0.9239, 0.3924, 9.33), (-0.9808, -0.1854, 8.83), (-0.9808, -0.1854, 9.33), (-1.0, 0.00969, 8.83), (-1.0, 0.00969, 9.33), (-0.9808, 0.2048, 8.83), (-0.9808, 0.2048, 9.33), (-0.9239, -0.373, 9.33), (-0.9239, -0.373, 8.83), (-0.8612, -0.4903, 9.33), (-0.8612, -0.4903, 8.83)], [], [(7, 6, 4, 5), (0, 3, 15, 14), (13, 12, 8, 9), (2, 1, 3, 0), (5, 4, 1, 2), (10, 13, 9, 7, 5, 2, 0, 14, 16, 22, 20, 18, 25, 27), (9, 8, 6, 7), (12, 13, 10, 11), (16, 17, 23, 22), (22, 23, 21, 20), (20, 21, 19, 18), (17, 16, 14, 15), (26, 24, 19, 21, 23, 17, 15, 3, 1, 4, 6, 8, 12, 11), (27, 26, 11, 10), (25, 24, 26, 27), (18, 19, 24, 25), (28, 29, 31, 30), (30, 31, 33, 32), (32, 33, 35, 34), (34, 35, 37, 36), (36, 37, 39, 38), (38, 39, 41, 40), (40, 41, 43, 42), (42, 43, 45, 44), (44, 45, 47, 46), (46, 47, 49, 48), (48, 49, 51, 50), (50, 51, 53, 52), (52, 53, 55, 54), (54, 55, 57, 56), (56, 57, 59, 58), (58, 59, 61, 60), (60, 61, 63, 62), (62, 63, 65, 64), (64, 65, 67, 66), (66, 67, 69, 68), (68, 69, 71, 70), (70, 71, 73, 72), (72, 73, 75, 74), (74, 75, 77, 76), (76, 77, 79, 78), (78, 79, 81, 80), (80, 81, 83, 82), (82, 83, 85, 84), (84, 85, 87, 86), (86, 87, 89, 88), (79, 77, 116, 117), (88, 89, 91, 90), (90, 91, 29, 28), (28, 30, 32, 34, 36, 38, 40, 42, 44, 46, 48, 50, 52, 54, 56, 58, 60, 62, 64, 66, 68, 70, 72, 74, 76, 78, 80, 82, 84, 86, 88, 90), (98, 97, 129, 130), (35, 33, 94, 95), (53, 51, 103, 104), (71, 69, 112, 113), (89, 87, 121, 122), (45, 43, 99, 100), (63, 61, 108, 109), (81, 79, 117, 118), (37, 35, 95, 96), (55, 53, 104, 105), (73, 71, 113, 114), (91, 89, 122, 123), (47, 45, 100, 101), (65, 63, 109, 110), (83, 81, 118, 119), (39, 37, 96, 97), (57, 55, 105, 106), (75, 73, 114, 115), (31, 29, 92, 93), (29, 91, 123, 92), (49, 47, 101, 102), (67, 65, 110, 111), (85, 83, 119, 120), (41, 39, 97, 98), (59, 57, 106, 107), (77, 75, 115, 116), (33, 31, 93, 94), (51, 49, 102, 103), (69, 67, 111, 112), (87, 85, 120, 121), (43, 41, 98, 99), (61, 59, 107, 108), (112, 111, 143, 144), (99, 98, 130, 131), (113, 112, 144, 145), (100, 99, 131, 132), (114, 113, 145, 146), (101, 100, 132, 133), (115, 114, 146, 147), (102, 101, 133, 134), (116, 115, 147, 148), (103, 102, 134, 135), (117, 116, 148, 149), (104, 103, 135, 136), (118, 117, 149, 150), (105, 104, 136, 137), (119, 118, 150, 151), (106, 105, 137, 138), (93, 92, 124, 125), (120, 119, 151, 152), (107, 106, 138, 139), (94, 93, 125, 126), (121, 120, 152, 153), (108, 107, 139, 140), (95, 94, 126, 127), (122, 121, 153, 154), (109, 108, 140, 141), (96, 95, 127, 128), (123, 122, 154, 155), (110, 109, 141, 142), (97, 96, 128, 129), (92, 123, 155, 124), (111, 110, 142, 143), (215, 216, 172, 173), (207, 208, 159, 160), (199, 200, 186, 187), (195, 215, 173, 174), (191, 207, 160, 161), (221, 199, 187, 156), (225, 195, 174, 175), (229, 191, 161, 162), (233, 225, 175, 176), (237, 229, 162, 163), (241, 233, 176, 177), (245, 237, 163, 164), (249, 241, 177, 178), (253, 245, 164, 165), (257, 249, 178, 179), (261, 253, 165, 166), (265, 257, 179, 180), (269, 261, 166, 167), (273, 265, 180, 181), (277, 269, 167, 168), (281, 273, 181, 182), (285, 277, 168, 169), (289, 281, 182, 183), (293, 285, 169, 170), (297, 221, 156, 157), (301, 289, 183, 184), (305, 293, 170, 171), (309, 297, 157, 158), (313, 301, 184, 185), (216, 305, 171, 172), (208, 309, 158, 159), (200, 313, 185, 186), (176, 175, 188), (163, 162, 188), (177, 176, 188), (164, 163, 188), (178, 177, 188), (165, 164, 188), (179, 178, 188), (166, 165, 188), (180, 179, 188), (167, 166, 188), (181, 180, 188), (168, 167, 188), (182, 181, 188), (169, 168, 188), (183, 182, 188), (170, 169, 188), (157, 156, 188), (184, 183, 188), (171, 170, 188), (158, 157, 188), (185, 184, 188), (172, 171, 188), (159, 158, 188), (186, 185, 188), (173, 172, 188), (160, 159, 188), (187, 186, 188), (174, 173, 188), (161, 160, 188), (156, 187, 188), (175, 174, 188), (162, 161, 188), (154, 153, 316, 203), (203, 316, 315, 202), (202, 315, 314, 201), (201, 314, 313, 200), (127, 126, 312, 211), (211, 312, 311, 210), (210, 311, 310, 209), (209, 310, 309, 208), (140, 139, 308, 219), (219, 308, 307, 218), (218, 307, 306, 217), (217, 306, 305, 216), (153, 152, 304, 316), (316, 304, 303, 315), (315, 303, 302, 314), (314, 302, 301, 313), (126, 125, 300, 312), (312, 300, 299, 311), (311, 299, 298, 310), (310, 298, 297, 309), (139, 138, 296, 308), (308, 296, 295, 307), (307, 295, 294, 306), (306, 294, 293, 305), (152, 151, 292, 304), (304, 292, 291, 303), (303, 291, 290, 302), (302, 290, 289, 301), (125, 124, 224, 300), (300, 224, 223, 299), (299, 223, 222, 298), (298, 222, 221, 297), (138, 137, 288, 296), (296, 288, 287, 295), (295, 287, 286, 294), (294, 286, 285, 293), (151, 150, 284, 292), (292, 284, 283, 291), (291, 283, 282, 290), (290, 282, 281, 289), (137, 136, 280, 288), (288, 280, 279, 287), (287, 279, 278, 286), (286, 278, 277, 285), (150, 149, 276, 284), (284, 276, 275, 283), (283, 275, 274, 282), (282, 274, 273, 281), (136, 135, 272, 280), (280, 272, 271, 279), (279, 271, 270, 278), (278, 270, 269, 277), (149, 148, 268, 276), (276, 268, 267, 275), (275, 267, 266, 274), (274, 266, 265, 273), (135, 134, 264, 272), (272, 264, 263, 271), (271, 263, 262, 270), (270, 262, 261, 269), (148, 147, 260, 268), (268, 260, 259, 267), (267, 259, 258, 266), (266, 258, 257, 265), (134, 133, 256, 264), (264, 256, 255, 263), (263, 255, 254, 262), (262, 254, 253, 261), (147, 146, 252, 260), (260, 252, 251, 259), (259, 251, 250, 258), (258, 250, 249, 257), (133, 132, 248, 256), (256, 248, 247, 255), (255, 247, 246, 254), (254, 246, 245, 253), (146, 145, 244, 252), (252, 244, 243, 251), (251, 243, 242, 250), (250, 242, 241, 249), (132, 131, 240, 248), (248, 240, 239, 247), (247, 239, 238, 246), (246, 238, 237, 245), (145, 144, 236, 244), (244, 236, 235, 243), (243, 235, 234, 242), (242, 234, 233, 241), (131, 130, 232, 240), (240, 232, 231, 239), (239, 231, 230, 238), (238, 230, 229, 237), (144, 143, 228, 236), (236, 228, 227, 235), (235, 227, 226, 234), (234, 226, 225, 233), (130, 129, 220, 232), (232, 220, 189, 231), (231, 189, 190, 230), (230, 190, 191, 229), (143, 142, 192, 228), (228, 192, 193, 227), (227, 193, 194, 226), (226, 194, 195, 225), (124, 155, 196, 224), (224, 196, 197, 223), (223, 197, 198, 222), (222, 198, 199, 221), (129, 128, 204, 220), (220, 204, 205, 189), (189, 205, 206, 190), (190, 206, 207, 191), (142, 141, 212, 192), (192, 212, 213, 193), (193, 213, 214, 194), (194, 214, 215, 195), (155, 154, 203, 196), (196, 203, 202, 197), (197, 202, 201, 198), (198, 201, 200, 199), (128, 127, 211, 204), (204, 211, 210, 205), (205, 210, 209, 206), (206, 209, 208, 207), (141, 140, 219, 212), (212, 219, 218, 213), (213, 218, 217, 214), (214, 217, 216, 215), (324, 323, 321, 322), (317, 320, 332, 331), (330, 329, 325, 326), (319, 318, 320, 317), (322, 321, 318, 319), (327, 330, 326, 324, 322, 319, 317, 331, 333, 339, 337, 335, 342, 344), (326, 325, 323, 324), (329, 330, 327, 328), (333, 334, 340, 339), (339, 340, 338, 337), (337, 338, 336, 335), (334, 333, 331, 332), (343, 341, 336, 338, 340, 334, 332, 320, 318, 321, 323, 325, 329, 328), (344, 343, 328, 327), (342, 341, 343, 344), (335, 336, 341, 342), (352, 351, 349, 350), (345, 348, 360, 359), (358, 357, 353, 354), (347, 346, 348, 345), (350, 349, 346, 347), (355, 358, 354, 352, 350, 347, 345, 359, 361, 367, 365, 363, 370, 372), (354, 353, 351, 352), (357, 358, 355, 356), (361, 362, 368, 367), (367, 368, 366, 365), (365, 366, 364, 363), (362, 361, 359, 360), (371, 369, 364, 366, 368, 362, 360, 348, 346, 349, 351, 353, 357, 356), (372, 371, 356, 355), (370, 369, 371, 372), (363, 364, 369, 370), (380, 379, 377, 378), (373, 376, 388, 387), (386, 385, 381, 382), (375, 374, 376, 373), (378, 377, 374, 375), (383, 386, 382, 380, 378, 375, 373, 387, 389, 395, 393, 391, 398, 400), (382, 381, 379, 380), (385, 386, 383, 384), (389, 390, 396, 395), (395, 396, 394, 393), (393, 394, 392, 391), (390, 389, 387, 388), (399, 397, 392, 394, 396, 390, 388, 376, 374, 377, 379, 381, 385, 384), (400, 399, 384, 383), (398, 397, 399, 400), (391, 392, 397, 398)])
me_main_engine.polygons.foreach_set('use_smooth', [1, 0, 1, 1, 1, 0, 1, 1, 1, 1, 1, 1, 0, 0, 1, 1, 1, 1, 1, 1, 1, 1, 1, 1, 1, 1, 1, 1, 1, 1, 1, 1, 1, 1, 1, 1, 1, 1, 1, 1, 1, 1, 1, 1, 1, 1, 1, 1, 1, 1, 1, 1, 1, 1, 1, 1, 1, 1, 1, 1, 1, 1, 1, 1, 1, 1, 1, 1, 1, 1, 1, 1, 1, 1, 1, 1, 1, 1, 1, 1, 1, 1, 1, 1, 1, 1, 1, 1, 1, 1, 1, 1, 1, 1, 1, 1, 1, 1, 1, 1, 1, 1, 1, 1, 1, 1, 1, 1, 1, 1, 1, 1, 1, 1, 1, 1, 1, 1, 1, 1, 1, 1, 1, 1, 1, 1, 1, 1, 1, 1, 1, 1, 1, 1, 1, 1, 1, 1, 1, 1, 1, 1, 1, 1, 1, 1, 1, 1, 1, 1, 1, 1, 1, 1, 1, 1, 1, 1, 1, 1, 1, 1, 1, 1, 1, 1, 1, 1, 1, 1, 1, 1, 1, 1, 1, 1, 1, 1, 1, 1, 1, 1, 1, 1, 1, 1, 1, 1, 1, 1, 1, 1, 1, 1, 1, 1, 1, 1, 1, 1, 1, 1, 1, 1, 1, 1, 1, 1, 1, 1, 1, 1, 1, 1, 1, 1, 1, 1, 1, 1, 1, 1, 1, 1, 1, 1, 1, 1, 1, 1, 1, 1, 1, 1, 1, 1, 1, 1, 1, 1, 1, 1, 1, 1, 1, 1, 1, 1, 1, 1, 1, 1, 1, 1, 1, 1, 1, 1, 1, 1, 1, 1, 1, 1, 1, 1, 1, 1, 1, 1, 1, 1, 1, 1, 1, 1, 1, 1, 1, 1, 1, 1, 1, 1, 1, 1, 1, 1, 1, 1, 1, 1, 1, 1, 1, 1, 1, 1, 1, 1, 1, 1, 1, 1, 1, 1, 0, 1, 1, 1, 0, 1, 1, 1, 1, 1, 1, 0, 0, 1, 1, 1, 0, 1, 1, 1, 0, 1, 1, 1, 1, 1, 1, 0, 0, 1, 1, 1, 0, 1, 1, 1, 0, 1, 1, 1, 1, 1, 1, 0, 0, 1, 1])
_uv = me_main_engine.uv_layers.new(name='UVMap')
_uv.uv.foreach_set('vector', [0.75, 0.8325, 0.75, 0.8406, 0.7812, 0.8406, 0.7812, 0.8325, 0.375, 0.2822, 0.625, 0.2822, 0.625, 0.4107, 0.375, 0.4107, 0.6875, 0.8325, 0.6875, 0.8406, 0.7188, 0.8406, 0.7188, 0.8325, 0.8125, 0.8325, 0.8125, 0.8406, 0.8337, 0.8406, 0.8337, 0.8325, 0.7812, 0.8325, 0.7812, 0.8406, 0.8125, 0.8406, 0.8125, 0.8325, 0.1572, 0.75, 0.1651, 0.7207, 0.1722, 0.6738, 0.1746, 0.625, 0.1722, 0.5762, 0.1651, 0.5293, 0.1572, 0.5, 0.2857, 0.5, 0.2778, 0.5293, 0.2707, 0.5762, 0.2683, 0.625, 0.2707, 0.6738, 0.2778, 0.7207, 0.2857, 0.75, 0.7188, 0.8325, 0.7188, 0.8406, 0.75, 0.8406, 0.75, 0.8325, 0.6875, 0.8406, 0.6875, 0.8325, 0.6663, 0.8325, 0.6663, 0.8406, 0.1875, 0.9472, 0.1875, 0.9581, 0.2188, 0.9581, 0.2188, 0.9472, 0.2188, 0.9472, 0.2188, 0.9581, 0.25, 0.9581, 0.25, 0.9472, 0.25, 0.9472, 0.25, 0.9581, 0.2812, 0.9581, 0.2812, 0.9472, 0.1875, 0.9581, 0.1875, 0.9472, 0.1663, 0.9472, 0.1663, 0.9581, 0.7143, 0.75, 0.7222, 0.7207, 0.7293, 0.6738, 0.7317, 0.625, 0.7293, 0.5762, 0.7222, 0.5293, 0.7143, 0.5, 0.8428, 0.5, 0.8349, 0.5293, 0.8278, 0.5762, 0.8254, 0.625, 0.8278, 0.6738, 0.8349, 0.7207, 0.8428, 0.75, 0.375, 0.8393, 0.625, 0.8393, 0.625, 0.9678, 0.375, 0.9678, 0.3125, 0.9472, 0.3125, 0.9581, 0.3337, 0.9581, 0.3337, 0.9472, 0.2812, 0.9472, 0.2812, 0.9581, 0.3125, 0.9581, 0.3125, 0.9472, 1.0, 0.5, 1.0, 1.0, 0.9688, 1.0, 0.9688, 0.5, 0.9688, 0.5, 0.9688, 1.0, 0.9375, 1.0, 0.9375, 0.5, 0.9375, 0.5, 0.9375, 1.0, 0.9062, 1.0, 0.9062, 0.5, 0.9062, 0.5, 0.9062, 1.0, 0.875, 1.0, 0.875, 0.5, 0.875, 0.5, 0.875, 1.0, 0.8438, 1.0, 0.8438, 0.5, 0.8438, 0.5, 0.8438, 1.0, 0.8125, 1.0, 0.8125, 0.5, 0.8125, 0.5, 0.8125, 1.0, 0.7812, 1.0, 0.7812, 0.5, 0.7812, 0.5, 0.7812, 1.0, 0.75, 1.0, 0.75, 0.5, 0.75, 0.5, 0.75, 1.0, 0.7188, 1.0, 0.7188, 0.5, 0.7188, 0.5, 0.7188, 1.0, 0.6875, 1.0, 0.6875, 0.5, 0.6875, 0.5, 0.6875, 1.0, 0.6562, 1.0, 0.6562, 0.5, 0.6562, 0.5, 0.6562, 1.0, 0.625, 1.0, 0.625, 0.5, 0.625, 0.5, 0.625, 1.0, 0.5938, 1.0, 0.5938, 0.5, 0.5938, 0.5, 0.5938, 1.0, 0.5625, 1.0, 0.5625, 0.5, 0.5625, 0.5, 0.5625, 1.0, 0.5312, 1.0, 0.5312, 0.5, 0.5312, 0.5, 0.5312, 1.0, 0.5, 1.0, 0.5, 0.5, 0.5, 0.5, 0.5, 1.0, 0.4688, 1.0, 0.4688, 0.5, 0.4688, 0.5, 0.4688, 1.0, 0.4375, 1.0, 0.4375, 0.5, 0.4375, 0.5, 0.4375, 1.0, 0.4062, 1.0, 0.4062, 0.5, 0.4062, 0.5, 0.4062, 1.0, 0.375, 1.0, 0.375, 0.5, 0.375, 0.5, 0.375, 1.0, 0.3438, 1.0, 0.3438, 0.5, 0.3438, 0.5, 0.3438, 1.0, 0.3125, 1.0, 0.3125, 0.5, 0.3125, 0.5, 0.3125, 1.0, 0.2812, 1.0, 0.2812, 0.5, 0.2812, 0.5, 0.2812, 1.0, 0.25, 1.0, 0.25, 0.5, 0.25, 0.5, 0.25, 1.0, 0.2188, 1.0, 0.2188, 0.5, 0.2188, 0.5, 0.2188, 1.0, 0.1875, 1.0, 0.1875, 0.5, 0.1875, 0.5, 0.1875, 1.0, 0.1562, 1.0, 0.1562, 0.5, 0.1562, 0.5, 0.1562, 1.0, 0.125, 1.0, 0.125, 0.5, 0.125, 0.5, 0.125, 1.0, 0.09375, 1.0, 0.09375, 0.5, 0.09375, 0.5, 0.09375, 1.0, 0.0625, 1.0, 0.0625, 0.5, 0.2188, 1.0, 0.25, 1.0, 0.25, 1.0, 0.2188, 1.0, 0.0625, 0.5, 0.0625, 1.0, 0.03125, 1.0, 0.03125, 0.5, 0.03125, 0.5, 0.03125, 1.0, 0.0, 1.0, 0.0, 0.5, 0.75, 0.49, 0.7968, 0.4854, 0.8418, 0.4717, 0.8833, 0.4496, 0.9197, 0.4197, 0.9496, 0.3833, 0.9717, 0.3418, 0.9854, 0.2968, 0.99, 0.25, 0.9854, 0.2032, 0.9717, 0.1582, 0.9496, 0.1167, 0.9197, 0.08029, 0.8833, 0.05045, 0.8418, 0.02827, 0.7968, 0.01461, 0.75, 0.01, 0.7032, 0.01461, 0.6582, 0.02827, 0.6167, 0.05045, 0.5803, 0.08029, 0.5504, 0.1167, 0.5283, 0.1582, 0.5146, 0.2032, 0.51, 0.25, 0.5146, 0.2968, 0.5283, 0.3418, 0.5504, 0.3833, 0.5803, 0.4197, 0.6167, 0.4496, 0.6582, 0.4717, 0.7032, 0.4854, 0.8125, 1.0, 0.8438, 1.0, 0.8438, 1.0, 0.8125, 1.0, 0.9062, 1.0, 0.9375, 1.0, 0.9375, 1.0, 0.9062, 1.0, 0.625, 1.0, 0.6562, 1.0, 0.6562, 1.0, 0.625, 1.0, 0.3438, 1.0, 0.375, 1.0, 0.375, 1.0, 0.3438, 1.0, 0.0625, 1.0, 0.09375, 1.0, 0.09375, 1.0, 0.0625, 1.0, 0.75, 1.0, 0.7812, 1.0, 0.7812, 1.0, 0.75, 1.0, 0.4688, 1.0, 0.5, 1.0, 0.5, 1.0, 0.4688, 1.0, 0.1875, 1.0, 0.2188, 1.0, 0.2188, 1.0, 0.1875, 1.0, 0.875, 1.0, 0.9062, 1.0, 0.9062, 1.0, 0.875, 1.0, 0.5938, 1.0, 0.625, 1.0, 0.625, 1.0, 0.5938, 1.0, 0.3125, 1.0, 0.3438, 1.0, 0.3438, 1.0, 0.3125, 1.0, 0.03125, 1.0, 0.0625, 1.0, 0.0625, 1.0, 0.03125, 1.0, 0.7188, 1.0, 0.75, 1.0, 0.75, 1.0, 0.7188, 1.0, 0.4375, 1.0, 0.4688, 1.0, 0.4688, 1.0, 0.4375, 1.0, 0.1562, 1.0, 0.1875, 1.0, 0.1875, 1.0, 0.1562, 1.0, 0.8438, 1.0, 0.875, 1.0, 0.875, 1.0, 0.8438, 1.0, 0.5625, 1.0, 0.5938, 1.0, 0.5938, 1.0, 0.5625, 1.0, 0.2812, 1.0, 0.3125, 1.0, 0.3125, 1.0, 0.2812, 1.0, 0.9688, 1.0, 1.0, 1.0, 1.0, 1.0, 0.9688, 1.0, 0.0, 1.0, 0.03125, 1.0, 0.03125, 1.0, 0.0, 1.0, 0.6875, 1.0, 0.7188, 1.0, 0.7188, 1.0, 0.6875, 1.0, 0.4062, 1.0, 0.4375, 1.0, 0.4375, 1.0, 0.4062, 1.0, 0.125, 1.0, 0.1562, 1.0, 0.1562, 1.0, 0.125, 1.0, 0.8125, 1.0, 0.8438, 1.0, 0.8438, 1.0, 0.8125, 1.0, 0.5312, 1.0, 0.5625, 1.0, 0.5625, 1.0, 0.5312, 1.0, 0.25, 1.0, 0.2812, 1.0, 0.2812, 1.0, 0.25, 1.0, 0.9375, 1.0, 0.9688, 1.0, 0.9688, 1.0, 0.9375, 1.0, 0.6562, 1.0, 0.6875, 1.0, 0.6875, 1.0, 0.6562, 1.0, 0.375, 1.0, 0.4062, 1.0, 0.4062, 1.0, 0.375, 1.0, 0.09375, 1.0, 0.125, 1.0, 0.125, 1.0, 0.09375, 1.0, 0.7812, 1.0, 0.8125, 1.0, 0.8125, 1.0, 0.7812, 1.0, 0.5, 1.0, 0.5312, 1.0, 0.5312, 1.0, 0.5, 1.0, 0.375, 1.0, 0.4062, 1.0, 0.4062, 1.0, 0.375, 1.0, 0.7812, 1.0, 0.8125, 1.0, 0.8125, 1.0, 0.7812, 1.0, 0.3438, 1.0, 0.375, 1.0, 0.375, 1.0, 0.3438, 1.0, 0.75, 1.0, 0.7812, 1.0, 0.7812, 1.0, 0.75, 1.0, 0.3125, 1.0, 0.3438, 1.0, 0.3438, 1.0, 0.3125, 1.0, 0.7188, 1.0, 0.75, 1.0, 0.75, 1.0, 0.7188, 1.0, 0.2812, 1.0, 0.3125, 1.0, 0.3125, 1.0, 0.2812, 1.0, 0.6875, 1.0, 0.7188, 1.0, 0.7188, 1.0, 0.6875, 1.0, 0.25, 1.0, 0.2812, 1.0, 0.2812, 1.0, 0.25, 1.0, 0.6562, 1.0, 0.6875, 1.0, 0.6875, 1.0, 0.6562, 1.0, 0.2188, 1.0, 0.25, 1.0, 0.25, 1.0, 0.2188, 1.0, 0.625, 1.0, 0.6562, 1.0, 0.6562, 1.0, 0.625, 1.0, 0.1875, 1.0, 0.2188, 1.0, 0.2188, 1.0, 0.1875, 1.0, 0.5938, 1.0, 0.625, 1.0, 0.625, 1.0, 0.5938, 1.0, 0.1562, 1.0, 0.1875, 1.0, 0.1875, 1.0, 0.1562, 1.0, 0.5625, 1.0, 0.5938, 1.0, 0.5938, 1.0, 0.5625, 1.0, 0.9688, 1.0, 1.0, 1.0, 1.0, 1.0, 0.9688, 1.0, 0.125, 1.0, 0.1562, 1.0, 0.1562, 1.0, 0.125, 1.0, 0.5312, 1.0, 0.5625, 1.0, 0.5625, 1.0, 0.5312, 1.0, 0.9375, 1.0, 0.9688, 1.0, 0.9688, 1.0, 0.9375, 1.0, 0.09375, 1.0, 0.125, 1.0, 0.125, 1.0, 0.09375, 1.0, 0.5, 1.0, 0.5312, 1.0, 0.5312, 1.0, 0.5, 1.0, 0.9062, 1.0, 0.9375, 1.0, 0.9375, 1.0, 0.9062, 1.0, 0.0625, 1.0, 0.09375, 1.0, 0.09375, 1.0, 0.0625, 1.0, 0.4688, 1.0, 0.5, 1.0, 0.5, 1.0, 0.4688, 1.0, 0.875, 1.0, 0.9062, 1.0, 0.9062, 1.0, 0.875, 1.0, 0.03125, 1.0, 0.0625, 1.0, 0.0625, 1.0, 0.03125, 1.0, 0.4375, 1.0, 0.4688, 1.0, 0.4688, 1.0, 0.4375, 1.0, 0.8438, 1.0, 0.875, 1.0, 0.875, 1.0, 0.8438, 1.0, 0.0, 1.0, 0.03125, 1.0, 0.03125, 1.0, 0.0, 1.0, 0.4062, 1.0, 0.4375, 1.0, 0.4375, 1.0, 0.4062, 1.0, 0.4687, 1.0, 0.5, 1.0, 0.5, 1.0, 0.4688, 1.0, 0.875, 1.0, 0.9062, 1.0, 0.9062, 1.0, 0.875, 1.0, 0.03125, 1.0, 0.0625, 1.0, 0.0625, 1.0, 0.03125, 1.0, 0.4375, 1.0, 0.4687, 1.0, 0.4688, 1.0, 0.4375, 1.0, 0.8437, 1.0, 0.875, 1.0, 0.875, 1.0, 0.8438, 1.0, 0.0, 1.0, 0.03125, 1.0, 0.03125, 1.0, 0.0, 1.0, 0.4062, 1.0, 0.4375, 1.0, 0.4375, 1.0, 0.4062, 1.0, 0.8125, 1.0, 0.8437, 1.0, 0.8438, 1.0, 0.8125, 1.0, 0.375, 1.0, 0.4062, 1.0, 0.4062, 1.0, 0.375, 1.0, 0.7812, 1.0, 0.8125, 1.0, 0.8125, 1.0, 0.7812, 1.0, 0.3438, 1.0, 0.375, 1.0, 0.375, 1.0, 0.3438, 1.0, 0.75, 1.0, 0.7812, 1.0, 0.7812, 1.0, 0.75, 1.0, 0.3125, 1.0, 0.3438, 1.0, 0.3438, 1.0, 0.3125, 1.0, 0.7188, 1.0, 0.75, 1.0, 0.75, 1.0, 0.7188, 1.0, 0.2812, 1.0, 0.3125, 1.0, 0.3125, 1.0, 0.2812, 1.0, 0.6875, 1.0, 0.7188, 1.0, 0.7188, 1.0, 0.6875, 1.0, 0.25, 1.0, 0.2812, 1.0, 0.2812, 1.0, 0.25, 1.0, 0.6563, 1.0, 0.6875, 1.0, 0.6875, 1.0, 0.6562, 1.0, 0.2188, 1.0, 0.25, 1.0, 0.25, 1.0, 0.2188, 1.0, 0.625, 1.0, 0.6563, 1.0, 0.6562, 1.0, 0.625, 1.0, 0.1875, 1.0, 0.2188, 1.0, 0.2188, 1.0, 0.1875, 1.0, 0.5938, 1.0, 0.625, 1.0, 0.625, 1.0, 0.5938, 1.0, 0.1562, 1.0, 0.1875, 1.0, 0.1875, 1.0, 0.1562, 1.0, 0.5625, 1.0, 0.5938, 1.0, 0.5938, 1.0, 0.5625, 1.0, 0.9688, 1.0, 1.0, 1.0, 1.0, 1.0, 0.9688, 1.0, 0.125, 1.0, 0.1562, 1.0, 0.1562, 1.0, 0.125, 1.0, 0.5312, 1.0, 0.5625, 1.0, 0.5625, 1.0, 0.5312, 1.0, 0.9375, 1.0, 0.9688, 1.0, 0.9688, 1.0, 0.9375, 1.0, 0.09375, 1.0, 0.125, 1.0, 0.125, 1.0, 0.09375, 1.0, 0.5, 1.0, 0.5312, 1.0, 0.5312, 1.0, 0.5, 1.0, 0.9062, 1.0, 0.9375, 1.0, 0.9375, 1.0, 0.9062, 1.0, 0.0625, 1.0, 0.09375, 1.0, 0.09375, 1.0, 0.0625, 1.0, 0.375, 1.0, 0.4062, 1.0, 0.375, 1.0, 0.7812, 1.0, 0.8125, 1.0, 0.7812, 1.0, 0.3438, 1.0, 0.375, 1.0, 0.3438, 1.0, 0.75, 1.0, 0.7812, 1.0, 0.75, 1.0, 0.3125, 1.0, 0.3438, 1.0, 0.3125, 1.0, 0.7188, 1.0, 0.75, 1.0, 0.7188, 1.0, 0.2812, 1.0, 0.3125, 1.0, 0.2812, 1.0, 0.6875, 1.0, 0.7188, 1.0, 0.6875, 1.0, 0.25, 1.0, 0.2812, 1.0, 0.25, 1.0, 0.6562, 1.0, 0.6875, 1.0, 0.6562, 1.0, 0.2188, 1.0, 0.25, 1.0, 0.2188, 1.0, 0.625, 1.0, 0.6562, 1.0, 0.625, 1.0, 0.1875, 1.0, 0.2188, 1.0, 0.1875, 1.0, 0.5938, 1.0, 0.625, 1.0, 0.5938, 1.0, 0.1562, 1.0, 0.1875, 1.0, 0.1562, 1.0, 0.5625, 1.0, 0.5938, 1.0, 0.5625, 1.0, 0.9688, 1.0, 1.0, 1.0, 0.9688, 1.0, 0.125, 1.0, 0.1562, 1.0, 0.125, 1.0, 0.5312, 1.0, 0.5625, 1.0, 0.5312, 1.0, 0.9375, 1.0, 0.9688, 1.0, 0.9375, 1.0, 0.09375, 1.0, 0.125, 1.0, 0.09375, 1.0, 0.5, 1.0, 0.5312, 1.0, 0.5, 1.0, 0.9062, 1.0, 0.9375, 1.0, 0.9062, 1.0, 0.0625, 1.0, 0.09375, 1.0, 0.0625, 1.0, 0.4688, 1.0, 0.5, 1.0, 0.4688, 1.0, 0.875, 1.0, 0.9062, 1.0, 0.875, 1.0, 0.03125, 1.0, 0.0625, 1.0, 0.03125, 1.0, 0.4375, 1.0, 0.4688, 1.0, 0.4375, 1.0, 0.8438, 1.0, 0.875, 1.0, 0.8438, 1.0, 0.0, 1.0, 0.03125, 1.0, 0.0, 1.0, 0.4062, 1.0, 0.4375, 1.0, 0.4062, 1.0, 0.8125, 1.0, 0.8438, 1.0, 0.8125, 1.0, 0.0625, 1.0, 0.09375, 1.0, 0.09375, 1.0, 0.0625, 1.0, 0.0625, 1.0, 0.09375, 1.0, 0.09375, 1.0, 0.0625, 1.0, 0.0625, 1.0, 0.09375, 1.0, 0.09375, 1.0, 0.0625, 1.0, 0.0625, 1.0, 0.09375, 1.0, 0.09375, 1.0, 0.0625, 1.0, 0.9062, 1.0, 0.9375, 1.0, 0.9375, 1.0, 0.9062, 1.0, 0.9062, 1.0, 0.9375, 1.0, 0.9375, 1.0, 0.9062, 1.0, 0.9062, 1.0, 0.9375, 1.0, 0.9375, 1.0, 0.9062, 1.0, 0.9062, 1.0, 0.9375, 1.0, 0.9375, 1.0, 0.9062, 1.0, 0.5, 1.0, 0.5312, 1.0, 0.5312, 1.0, 0.5, 1.0, 0.5, 1.0, 0.5312, 1.0, 0.5312, 1.0, 0.5, 1.0, 0.5, 1.0, 0.5312, 1.0, 0.5312, 1.0, 0.5, 1.0, 0.5, 1.0, 0.5312, 1.0, 0.5312, 1.0, 0.5, 1.0, 0.09375, 1.0, 0.125, 1.0, 0.125, 1.0, 0.09375, 1.0, 0.09375, 1.0, 0.125, 1.0, 0.125, 1.0, 0.09375, 1.0, 0.09375, 1.0, 0.125, 1.0, 0.125, 1.0, 0.09375, 1.0, 0.09375, 1.0, 0.125, 1.0, 0.125, 1.0, 0.09375, 1.0, 0.9375, 1.0, 0.9688, 1.0, 0.9688, 1.0, 0.9375, 1.0, 0.9375, 1.0, 0.9688, 1.0, 0.9688, 1.0, 0.9375, 1.0, 0.9375, 1.0, 0.9688, 1.0, 0.9688, 1.0, 0.9375, 1.0, 0.9375, 1.0, 0.9688, 1.0, 0.9688, 1.0, 0.9375, 1.0, 0.5312, 1.0, 0.5625, 1.0, 0.5625, 1.0, 0.5312, 1.0, 0.5312, 1.0, 0.5625, 1.0, 0.5625, 1.0, 0.5312, 1.0, 0.5312, 1.0, 0.5625, 1.0, 0.5625, 1.0, 0.5312, 1.0, 0.5312, 1.0, 0.5625, 1.0, 0.5625, 1.0, 0.5312, 1.0, 0.125, 1.0, 0.1562, 1.0, 0.1562, 1.0, 0.125, 1.0, 0.125, 1.0, 0.1562, 1.0, 0.1562, 1.0, 0.125, 1.0, 0.125, 1.0, 0.1562, 1.0, 0.1562, 1.0, 0.125, 1.0, 0.125, 1.0, 0.1562, 1.0, 0.1562, 1.0, 0.125, 1.0, 0.9688, 1.0, 1.0, 1.0, 1.0, 1.0, 0.9688, 1.0, 0.9688, 1.0, 1.0, 1.0, 1.0, 1.0, 0.9688, 1.0, 0.9688, 1.0, 1.0, 1.0, 1.0, 1.0, 0.9688, 1.0, 0.9688, 1.0, 1.0, 1.0, 1.0, 1.0, 0.9688, 1.0, 0.5625, 1.0, 0.5938, 1.0, 0.5938, 1.0, 0.5625, 1.0, 0.5625, 1.0, 0.5938, 1.0, 0.5938, 1.0, 0.5625, 1.0, 0.5625, 1.0, 0.5938, 1.0, 0.5938, 1.0, 0.5625, 1.0, 0.5625, 1.0, 0.5938, 1.0, 0.5938, 1.0, 0.5625, 1.0, 0.1562, 1.0, 0.1875, 1.0, 0.1875, 1.0, 0.1562, 1.0, 0.1562, 1.0, 0.1875, 1.0, 0.1875, 1.0, 0.1562, 1.0, 0.1562, 1.0, 0.1875, 1.0, 0.1875, 1.0, 0.1562, 1.0, 0.1562, 1.0, 0.1875, 1.0, 0.1875, 1.0, 0.1562, 1.0, 0.5938, 1.0, 0.625, 1.0, 0.625, 1.0, 0.5938, 1.0, 0.5938, 1.0, 0.625, 1.0, 0.625, 1.0, 0.5938, 1.0, 0.5938, 1.0, 0.625, 1.0, 0.625, 1.0, 0.5938, 1.0, 0.5938, 1.0, 0.625, 1.0, 0.625, 1.0, 0.5938, 1.0, 0.1875, 1.0, 0.2188, 1.0, 0.2188, 1.0, 0.1875, 1.0, 0.1875, 1.0, 0.2188, 1.0, 0.2187, 1.0, 0.1875, 1.0, 0.1875, 1.0, 0.2187, 1.0, 0.2188, 1.0, 0.1875, 1.0, 0.1875, 1.0, 0.2188, 1.0, 0.2188, 1.0, 0.1875, 1.0, 0.625, 1.0, 0.6562, 1.0, 0.6562, 1.0, 0.625, 1.0, 0.625, 1.0, 0.6562, 1.0, 0.6562, 1.0, 0.625, 1.0, 0.625, 1.0, 0.6562, 1.0, 0.6563, 1.0, 0.625, 1.0, 0.625, 1.0, 0.6563, 1.0, 0.6563, 1.0, 0.625, 1.0, 0.2188, 1.0, 0.25, 1.0, 0.25, 1.0, 0.2188, 1.0, 0.2188, 1.0, 0.25, 1.0, 0.25, 1.0, 0.2187, 1.0, 0.2187, 1.0, 0.25, 1.0, 0.25, 1.0, 0.2188, 1.0, 0.2188, 1.0, 0.25, 1.0, 0.25, 1.0, 0.2188, 1.0, 0.6562, 1.0, 0.6875, 1.0, 0.6875, 1.0, 0.6562, 1.0, 0.6562, 1.0, 0.6875, 1.0, 0.6875, 1.0, 0.6562, 1.0, 0.6562, 1.0, 0.6875, 1.0, 0.6875, 1.0, 0.6563, 1.0, 0.6563, 1.0, 0.6875, 1.0, 0.6875, 1.0, 0.6563, 1.0, 0.25, 1.0, 0.2812, 1.0, 0.2812, 1.0, 0.25, 1.0, 0.25, 1.0, 0.2812, 1.0, 0.2812, 1.0, 0.25, 1.0, 0.25, 1.0, 0.2812, 1.0, 0.2813, 1.0, 0.25, 1.0, 0.25, 1.0, 0.2813, 1.0, 0.2812, 1.0, 0.25, 1.0, 0.6875, 1.0, 0.7188, 1.0, 0.7188, 1.0, 0.6875, 1.0, 0.6875, 1.0, 0.7188, 1.0, 0.7187, 1.0, 0.6875, 1.0, 0.6875, 1.0, 0.7187, 1.0, 0.7188, 1.0, 0.6875, 1.0, 0.6875, 1.0, 0.7188, 1.0, 0.7188, 1.0, 0.6875, 1.0, 0.2812, 1.0, 0.3125, 1.0, 0.3125, 1.0, 0.2812, 1.0, 0.2812, 1.0, 0.3125, 1.0, 0.3125, 1.0, 0.2812, 1.0, 0.2812, 1.0, 0.3125, 1.0, 0.3125, 1.0, 0.2813, 1.0, 0.2813, 1.0, 0.3125, 1.0, 0.3125, 1.0, 0.2812, 1.0, 0.7188, 1.0, 0.75, 1.0, 0.75, 1.0, 0.7188, 1.0, 0.7188, 1.0, 0.75, 1.0, 0.75, 1.0, 0.7187, 1.0, 0.7187, 1.0, 0.75, 1.0, 0.75, 1.0, 0.7188, 1.0, 0.7188, 1.0, 0.75, 1.0, 0.75, 1.0, 0.7188, 1.0, 0.3125, 1.0, 0.3438, 1.0, 0.3438, 1.0, 0.3125, 1.0, 0.3125, 1.0, 0.3438, 1.0, 0.3438, 1.0, 0.3125, 1.0, 0.3125, 1.0, 0.3438, 1.0, 0.3438, 1.0, 0.3125, 1.0, 0.3125, 1.0, 0.3438, 1.0, 0.3438, 1.0, 0.3125, 1.0, 0.75, 1.0, 0.7812, 1.0, 0.7812, 1.0, 0.75, 1.0, 0.75, 1.0, 0.7812, 1.0, 0.7812, 1.0, 0.75, 1.0, 0.75, 1.0, 0.7812, 1.0, 0.7813, 1.0, 0.75, 1.0, 0.75, 1.0, 0.7813, 1.0, 0.7812, 1.0, 0.75, 1.0, 0.3438, 1.0, 0.375, 1.0, 0.375, 1.0, 0.3438, 1.0, 0.3438, 1.0, 0.375, 1.0, 0.375, 1.0, 0.3438, 1.0, 0.3438, 1.0, 0.375, 1.0, 0.375, 1.0, 0.3438, 1.0, 0.3438, 1.0, 0.375, 1.0, 0.375, 1.0, 0.3438, 1.0, 0.7812, 1.0, 0.8125, 1.0, 0.8125, 1.0, 0.7812, 1.0, 0.7812, 1.0, 0.8125, 1.0, 0.8125, 1.0, 0.7812, 1.0, 0.7812, 1.0, 0.8125, 1.0, 0.8125, 1.0, 0.7813, 1.0, 0.7813, 1.0, 0.8125, 1.0, 0.8125, 1.0, 0.7812, 1.0, 0.375, 1.0, 0.4062, 1.0, 0.4062, 1.0, 0.375, 1.0, 0.375, 1.0, 0.4062, 1.0, 0.4062, 1.0, 0.375, 1.0, 0.375, 1.0, 0.4062, 1.0, 0.4062, 1.0, 0.375, 1.0, 0.375, 1.0, 0.4062, 1.0, 0.4062, 1.0, 0.375, 1.0, 0.8125, 1.0, 0.8438, 1.0, 0.8438, 1.0, 0.8125, 1.0, 0.8125, 1.0, 0.8438, 1.0, 0.8437, 1.0, 0.8125, 1.0, 0.8125, 1.0, 0.8437, 1.0, 0.8438, 1.0, 0.8125, 1.0, 0.8125, 1.0, 0.8438, 1.0, 0.8437, 1.0, 0.8125, 1.0, 0.4062, 1.0, 0.4375, 1.0, 0.4375, 1.0, 0.4062, 1.0, 0.4062, 1.0, 0.4375, 1.0, 0.4375, 1.0, 0.4062, 1.0, 0.4062, 1.0, 0.4375, 1.0, 0.4375, 1.0, 0.4062, 1.0, 0.4062, 1.0, 0.4375, 1.0, 0.4375, 1.0, 0.4062, 1.0, 0.0, 1.0, 0.03125, 1.0, 0.03125, 1.0, 0.0, 1.0, 0.0, 1.0, 0.03125, 1.0, 0.03125, 1.0, 0.0, 1.0, 0.0, 1.0, 0.03125, 1.0, 0.03125, 1.0, 0.0, 1.0, 0.0, 1.0, 0.03125, 1.0, 0.03125, 1.0, 0.0, 1.0, 0.8438, 1.0, 0.875, 1.0, 0.875, 1.0, 0.8438, 1.0, 0.8438, 1.0, 0.875, 1.0, 0.875, 1.0, 0.8437, 1.0, 0.8437, 1.0, 0.875, 1.0, 0.875, 1.0, 0.8438, 1.0, 0.8438, 1.0, 0.875, 1.0, 0.875, 1.0, 0.8437, 1.0, 0.4375, 1.0, 0.4688, 1.0, 0.4687, 1.0, 0.4375, 1.0, 0.4375, 1.0, 0.4687, 1.0, 0.4687, 1.0, 0.4375, 1.0, 0.4375, 1.0, 0.4687, 1.0, 0.4687, 1.0, 0.4375, 1.0, 0.4375, 1.0, 0.4687, 1.0, 0.4687, 1.0, 0.4375, 1.0, 0.03125, 1.0, 0.0625, 1.0, 0.0625, 1.0, 0.03125, 1.0, 0.03125, 1.0, 0.0625, 1.0, 0.0625, 1.0, 0.03125, 1.0, 0.03125, 1.0, 0.0625, 1.0, 0.0625, 1.0, 0.03125, 1.0, 0.03125, 1.0, 0.0625, 1.0, 0.0625, 1.0, 0.03125, 1.0, 0.875, 1.0, 0.9062, 1.0, 0.9062, 1.0, 0.875, 1.0, 0.875, 1.0, 0.9062, 1.0, 0.9062, 1.0, 0.875, 1.0, 0.875, 1.0, 0.9062, 1.0, 0.9062, 1.0, 0.875, 1.0, 0.875, 1.0, 0.9062, 1.0, 0.9062, 1.0, 0.875, 1.0, 0.4688, 1.0, 0.5, 1.0, 0.5, 1.0, 0.4687, 1.0, 0.4687, 1.0, 0.5, 1.0, 0.5, 1.0, 0.4687, 1.0, 0.4687, 1.0, 0.5, 1.0, 0.5, 1.0, 0.4687, 1.0, 0.4687, 1.0, 0.5, 1.0, 0.5, 1.0, 0.4687, 1.0, 0.75, 0.8325, 0.75, 0.8406, 0.7812, 0.8406, 0.7812, 0.8325, 0.375, 0.2822, 0.625, 0.2822, 0.625, 0.4107, 0.375, 0.4107, 0.6875, 0.8325, 0.6875, 0.8406, 0.7188, 0.8406, 0.7188, 0.8325, 0.8125, 0.8325, 0.8125, 0.8406, 0.8337, 0.8406, 0.8337, 0.8325, 0.7812, 0.8325, 0.7812, 0.8406, 0.8125, 0.8406, 0.8125, 0.8325, 0.1572, 0.75, 0.1651, 0.7207, 0.1722, 0.6738, 0.1746, 0.625, 0.1722, 0.5762, 0.1651, 0.5293, 0.1572, 0.5, 0.2857, 0.5, 0.2778, 0.5293, 0.2707, 0.5762, 0.2683, 0.625, 0.2707, 0.6738, 0.2778, 0.7207, 0.2857, 0.75, 0.7188, 0.8325, 0.7188, 0.8406, 0.75, 0.8406, 0.75, 0.8325, 0.6875, 0.8406, 0.6875, 0.8325, 0.6663, 0.8325, 0.6663, 0.8406, 0.1875, 0.9472, 0.1875, 0.9581, 0.2188, 0.9581, 0.2188, 0.9472, 0.2188, 0.9472, 0.2188, 0.9581, 0.25, 0.9581, 0.25, 0.9472, 0.25, 0.9472, 0.25, 0.9581, 0.2812, 0.9581, 0.2812, 0.9472, 0.1875, 0.9581, 0.1875, 0.9472, 0.1663, 0.9472, 0.1663, 0.9581, 0.7143, 0.75, 0.7222, 0.7207, 0.7293, 0.6738, 0.7317, 0.625, 0.7293, 0.5762, 0.7222, 0.5293, 0.7143, 0.5, 0.8428, 0.5, 0.8349, 0.5293, 0.8278, 0.5762, 0.8254, 0.625, 0.8278, 0.6738, 0.8349, 0.7207, 0.8428, 0.75, 0.375, 0.8393, 0.625, 0.8393, 0.625, 0.9678, 0.375, 0.9678, 0.3125, 0.9472, 0.3125, 0.9581, 0.3337, 0.9581, 0.3337, 0.9472, 0.2812, 0.9472, 0.2812, 0.9581, 0.3125, 0.9581, 0.3125, 0.9472, 0.75, 0.8325, 0.75, 0.8406, 0.7812, 0.8406, 0.7812, 0.8325, 0.375, 0.2822, 0.625, 0.2822, 0.625, 0.4107, 0.375, 0.4107, 0.6875, 0.8325, 0.6875, 0.8406, 0.7188, 0.8406, 0.7188, 0.8325, 0.8125, 0.8325, 0.8125, 0.8406, 0.8337, 0.8406, 0.8337, 0.8325, 0.7812, 0.8325, 0.7812, 0.8406, 0.8125, 0.8406, 0.8125, 0.8325, 0.1572, 0.75, 0.1651, 0.7207, 0.1722, 0.6738, 0.1746, 0.625, 0.1722, 0.5762, 0.1651, 0.5293, 0.1572, 0.5, 0.2857, 0.5, 0.2778, 0.5293, 0.2707, 0.5762, 0.2683, 0.625, 0.2707, 0.6738, 0.2778, 0.7207, 0.2857, 0.75, 0.7188, 0.8325, 0.7188, 0.8406, 0.75, 0.8406, 0.75, 0.8325, 0.6875, 0.8406, 0.6875, 0.8325, 0.6663, 0.8325, 0.6663, 0.8406, 0.1875, 0.9472, 0.1875, 0.9581, 0.2188, 0.9581, 0.2188, 0.9472, 0.2188, 0.9472, 0.2188, 0.9581, 0.25, 0.9581, 0.25, 0.9472, 0.25, 0.9472, 0.25, 0.9581, 0.2812, 0.9581, 0.2812, 0.9472, 0.1875, 0.9581, 0.1875, 0.9472, 0.1663, 0.9472, 0.1663, 0.9581, 0.7143, 0.75, 0.7222, 0.7207, 0.7293, 0.6738, 0.7317, 0.625, 0.7293, 0.5762, 0.7222, 0.5293, 0.7143, 0.5, 0.8428, 0.5, 0.8349, 0.5293, 0.8278, 0.5762, 0.8254, 0.625, 0.8278, 0.6738, 0.8349, 0.7207, 0.8428, 0.75, 0.375, 0.8393, 0.625, 0.8393, 0.625, 0.9678, 0.375, 0.9678, 0.3125, 0.9472, 0.3125, 0.9581, 0.3337, 0.9581, 0.3337, 0.9472, 0.2812, 0.9472, 0.2812, 0.9581, 0.3125, 0.9581, 0.3125, 0.9472, 0.75, 0.8325, 0.75, 0.8406, 0.7812, 0.8406, 0.7812, 0.8325, 0.375, 0.2822, 0.625, 0.2822, 0.625, 0.4107, 0.375, 0.4107, 0.6875, 0.8325, 0.6875, 0.8406, 0.7188, 0.8406, 0.7188, 0.8325, 0.8125, 0.8325, 0.8125, 0.8406, 0.8337, 0.8406, 0.8337, 0.8325, 0.7812, 0.8325, 0.7812, 0.8406, 0.8125, 0.8406, 0.8125, 0.8325, 0.1572, 0.75, 0.1651, 0.7207, 0.1722, 0.6738, 0.1746, 0.625, 0.1722, 0.5762, 0.1651, 0.5293, 0.1572, 0.5, 0.2857, 0.5, 0.2778, 0.5293, 0.2707, 0.5762, 0.2683, 0.625, 0.2707, 0.6738, 0.2778, 0.7207, 0.2857, 0.75, 0.7188, 0.8325, 0.7188, 0.8406, 0.75, 0.8406, 0.75, 0.8325, 0.6875, 0.8406, 0.6875, 0.8325, 0.6663, 0.8325, 0.6663, 0.8406, 0.1875, 0.9472, 0.1875, 0.9581, 0.2188, 0.9581, 0.2188, 0.9472, 0.2188, 0.9472, 0.2188, 0.9581, 0.25, 0.9581, 0.25, 0.9472, 0.25, 0.9472, 0.25, 0.9581, 0.2812, 0.9581, 0.2812, 0.9472, 0.1875, 0.9581, 0.1875, 0.9472, 0.1663, 0.9472, 0.1663, 0.9581, 0.7143, 0.75, 0.7222, 0.7207, 0.7293, 0.6738, 0.7317, 0.625, 0.7293, 0.5762, 0.7222, 0.5293, 0.7143, 0.5, 0.8428, 0.5, 0.8349, 0.5293, 0.8278, 0.5762, 0.8254, 0.625, 0.8278, 0.6738, 0.8349, 0.7207, 0.8428, 0.75, 0.375, 0.8393, 0.625, 0.8393, 0.625, 0.9678, 0.375, 0.9678, 0.3125, 0.9472, 0.3125, 0.9581, 0.3337, 0.9581, 0.3337, 0.9472, 0.2812, 0.9472, 0.2812, 0.9581, 0.3125, 0.9581, 0.3125, 0.9472])
me_main_engine.use_remesh_fix_poles = True
me_main_engine.use_remesh_preserve_attributes = False
me_main_engine.use_mirror_vertex_groups = False
me_main_engine.update()
arm_armature = bpy.data.armatures.new('Armature')  # bones are not reproduced

# ---- objects
ob_fin_1 = bpy.data.objects.new('Fin 1', me_fin_1)
ob_fin_2 = bpy.data.objects.new('Fin 2', me_fin_2)
ob_fin_3 = bpy.data.objects.new('Fin 3', me_fin_3)
ob_fin_4 = bpy.data.objects.new('Fin 4', me_fin_4)
ob_main_engine = bpy.data.objects.new('Main Engine', me_main_engine)
ob_main_engine_armature = bpy.data.objects.new('Main Engine Armature', arm_armature)

# ---- transforms, parenting, visibility, modifiers, constraints
ob_fin_1.parent = ob_main_engine_armature
ob_fin_1.matrix_parent_inverse = Matrix(((1.0, -0.0, 0.0, -0.8197), (-0.0, 0.0, 1.0, -1.791), (0.0, -1.0, 0.0, 0.5796), (0.0, 0.0, -0.0, 1.0)))
ob_fin_1.location = (0.0, 0.0, 0.0)
ob_fin_1.lineart.crease_threshold = 0.0
ob_fin_2.parent = ob_main_engine_armature
ob_fin_2.matrix_parent_inverse = Matrix(((1.0, -0.0, -0.0, 0.5699), (-0.0, 0.0, 1.0, -1.791), (0.0, -1.0, 0.0, 0.8294), (0.0, 0.0, -0.0, 1.0)))
ob_fin_2.location = (0.0, 0.0, 0.0)
ob_fin_2.lineart.crease_threshold = 0.0
ob_fin_3.parent = ob_main_engine_armature
ob_fin_3.matrix_parent_inverse = Matrix(((1.0, -0.0, -0.0, 0.8197), (-0.0, 0.0, 1.0, -1.791), (-0.0, -1.0, 0.0, -0.5603), (0.0, 0.0, -0.0, 1.0)))
ob_fin_3.location = (0.0, 0.0, 0.0)
ob_fin_3.lineart.crease_threshold = 0.0
ob_fin_4.parent = ob_main_engine_armature
ob_fin_4.matrix_parent_inverse = Matrix(((-1.0, 1.51e-07, -0.0, 0.5699), (-0.0, -0.0, 1.0, -1.791), (1.51e-07, 1.0, -0.0, 0.81), (-0.0, 0.0, 0.0, 1.0)))
ob_fin_4.location = (0.0, 0.0, 0.0)
ob_fin_4.lineart.crease_threshold = 0.0
ob_main_engine.parent = ob_main_engine_armature
ob_main_engine.matrix_parent_inverse = Matrix(((1.0, -0.0, 0.0, -8.522e-08), (-0.0, 0.0, 1.0, -1.041), (0.0, -1.0, 0.0, 0.00969), (0.0, 0.0, -0.0, 1.0)))
ob_main_engine.location = (0.0, 0.0, 0.0)
ob_main_engine.lineart.crease_threshold = 0.0
ob_main_engine_armature.location = (0.0, 0.0, 0.0)
ob_main_engine_armature.lineart.crease_threshold = 0.0

# ---- collection membership
col_collection.objects.link(ob_fin_1)
col_collection.objects.link(ob_fin_2)
col_collection.objects.link(ob_fin_3)
col_collection.objects.link(ob_fin_4)
col_collection.objects.link(ob_main_engine)
col_collection.objects.link(ob_main_engine_armature)

# ---- scene / render settings (as saved in the file)
scene.frame_start = 1; scene.frame_end = 250; scene.frame_set(1)
scene.render.engine = 'BLENDER_EEVEE_NEXT'
scene.cycles.use_denoising = False
scene.cycles.samples = 128
scene.cycles.sampling_pattern = 'TABULATED_SOBOL'
scene.cycles.use_adaptive_sampling = False
scene.cycles.use_light_tree = False
scene.view_settings.view_transform = 'Filmic'
bpy.context.view_layer.update()

# ---- added for rendering (the .blend has no active camera and no usable light): camera, sun
cam_auto = bpy.data.cameras.new('AutoCamera')
cam_auto.lens = 50.0
cam_auto.sensor_width = 36.0
cam_auto.clip_end = 1000.0
ob_auto_camera = bpy.data.objects.new('AutoCamera', cam_auto)
scene.collection.objects.link(ob_auto_camera)
ob_auto_camera.location = (35.1856, -42.2131, 47.0535)
ob_auto_camera.rotation_euler = (1.09748, -7.21219e-08, 0.694738)
scene.camera = ob_auto_camera
light_auto_sun = bpy.data.lights.new('AutoSun', 'SUN')
light_auto_sun.energy = 3.0
light_auto_sun.angle = 0.0523599
ob_auto_sun = bpy.data.objects.new('AutoSun', light_auto_sun)
scene.collection.objects.link(ob_auto_sun)
ob_auto_sun.rotation_euler = (0.872665, 0.174533, 0.523599)
bpy.context.view_layer.update()

